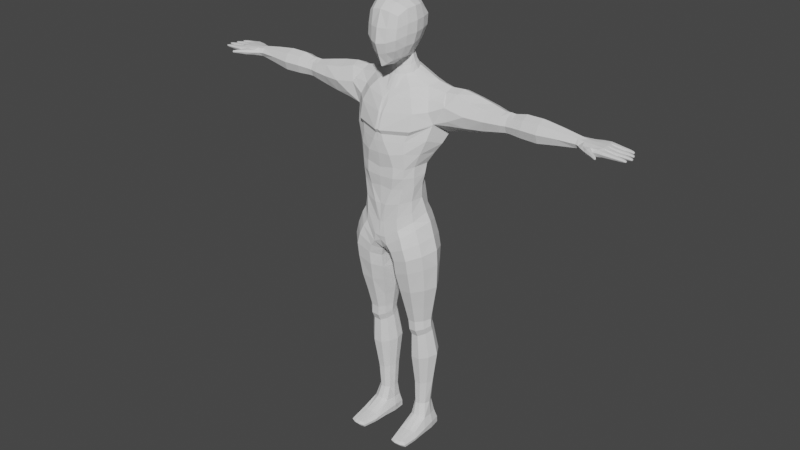 # Source: Human2.blend  (saved by Blender 3.1.7; exported with 4.5.12 LTS)
import bpy
from mathutils import Matrix  # noqa: F401  (used for matrix-valued properties, if any)

bpy.ops.wm.read_factory_settings(use_empty=True)
scene = bpy.context.scene
scene.name = 'Scene'

# ---- collections
col_collection = bpy.data.collections.new('Collection'); scene.collection.children.link(col_collection)

# ---- world
world_world = bpy.data.worlds.new('World'); scene.world = world_world
world_world.use_nodes = True; world_world.node_tree.nodes.clear()
_N = world_world.node_tree.nodes; _L = world_world.node_tree.links
n0 = _N.new('ShaderNodeOutputWorld'); n0.name = 'World Output'; n0.location = (300, 300)
n1 = _N.new('ShaderNodeBackground'); n1.name = 'Background'; n1.location = (10, 300)
n1.inputs[0].default_value = (0.05088, 0.05088, 0.05088, 1.0)
_L.new(n1.outputs[0], n0.inputs[0])
n0.is_active_output = True
world_world.color = (0.05088, 0.05088, 0.05088)
world_world.use_sun_shadow = False
world_world.sun_shadow_jitter_overblur = 0.0

# ---- meshes
me_cylinder = bpy.data.meshes.new('Cylinder')
me_cylinder.from_pydata([(0.0, 0.3306, 2.605), (0.0, 0.3882, 4.269), (0.1946, 0.3315, 2.675), (0.2216, 0.3913, 4.284), (0.3394, 0.1907, 2.76), (0.3955, 0.2798, 4.303), (0.4314, 0.001835, 2.817), (0.4003, 0.1574, 4.366), (0.3748, -0.1829, 2.76), (0.3531, 0.03497, 4.328), (0.2575, -0.3082, 2.67), (0.2128, -0.09276, 4.309), (0.0, -0.3235, 2.585), (0.0, -0.1637, 4.248), (0.0, 0.1975, 3.318), (0.0, 0.3295, 3.652), (0.0, 0.4077, 3.912), (0.0, 0.4188, 4.065), (0.2856, 0.437, 4.072), (0.2824, 0.4175, 3.91), (0.1985, 0.3067, 3.637), (0.1435, 0.1738, 3.299), (0.4521, 0.357, 4.096), (0.4969, 0.3202, 3.961), (0.3752, 0.2082, 3.665), (0.2774, 0.07645, 3.289), (0.5648, 0.1409, 3.843), (0.4574, 0.02791, 3.628), (0.3614, -0.05293, 3.265), (0.4521, -0.09369, 4.096), (0.5, -0.06603, 3.972), (0.4027, -0.1556, 3.638), (0.3402, -0.1662, 3.249), (0.3346, -0.2029, 4.081), (0.3324, -0.245, 3.896), (0.2784, -0.2712, 3.641), (0.2563, -0.2575, 3.239), (0.0, -0.299, 4.048), (0.0, -0.3618, 3.886), (0.0, -0.3438, 3.62), (0.0, -0.3112, 3.233), (0.0, 0.2422, 4.49), (0.07953, 0.2268, 4.485), (0.139, 0.1766, 4.471), (0.163, 0.1067, 4.451), (0.152, 0.03465, 4.43), (0.1061, -0.01804, 4.412), (0.0, -0.05607, 4.404), (0.0, 0.2051, 4.577), (0.05652, 0.1875, 4.568), (0.119, 0.1417, 4.551), (0.1394, 0.08485, 4.528), (0.1246, 0.031, 4.506), (0.06531, -0.01625, 4.487), (0.0, -0.03923, 4.478), (0.565, 0.16, 4.33), (0.5603, 0.2419, 4.289), (0.5603, 0.06583, 4.294), (0.6981, 0.2694, 4.296), (0.8742, 0.2806, 4.258), (0.7195, 0.1678, 4.338), (0.8861, 0.1629, 4.314), (0.7048, 0.06597, 4.309), (0.8742, 0.04866, 4.258), (0.414, -0.04094, 4.209), (0.6194, -0.03952, 4.172), (0.0, -0.2245, 4.179), (0.2761, -0.1551, 4.223), (0.8567, -0.04235, 4.132), (0.588, -0.0163, 4.216), (0.6153, 0.3405, 4.17), (0.0, 0.403, 4.176), (0.4137, 0.3385, 4.21), (0.2592, 0.424, 4.187), (0.8353, 0.3472, 4.137), (0.5639, 0.3123, 4.235), (1.066, -0.004378, 4.123), (1.08, 0.04691, 4.231), (1.044, 0.1455, 3.96), (1.051, 0.03644, 4.011), (1.05, 0.2588, 4.0), (1.086, 0.1603, 4.271), (1.079, 0.2693, 4.221), (1.064, 0.3101, 4.108), (1.308, 0.03592, 4.129), (1.309, 0.07105, 4.204), (1.307, 0.1383, 4.007), (1.308, 0.06378, 4.052), (1.304, 0.2302, 4.044), (1.309, 0.1486, 4.242), (1.305, 0.2374, 4.197), (1.306, 0.2672, 4.119), (2.096, 0.05279, 4.15), (2.101, 0.08533, 4.197), (2.088, 0.126, 4.078), (2.09, 0.07919, 4.101), (2.091, 0.1753, 4.095), (2.104, 0.1346, 4.213), (2.102, 0.1814, 4.19), (2.097, 0.2028, 4.14), (1.499, 0.01306, 4.145), (1.685, 0.003675, 4.147), (1.888, 0.03242, 4.151), (1.888, 0.06783, 4.221), (1.683, 0.0499, 4.238), (1.498, 0.05765, 4.234), (1.493, 0.04445, 4.05), (1.687, 0.03542, 4.05), (1.89, 0.05628, 4.078), (1.485, 0.2411, 4.221), (1.682, 0.2381, 4.224), (1.891, 0.2109, 4.209), (1.892, 0.2348, 4.135), (1.683, 0.2699, 4.127), (1.479, 0.2724, 4.127), (1.889, 0.1418, 4.245), (1.682, 0.147, 4.27), (1.492, 0.1521, 4.266), (1.485, 0.1334, 4.006), (1.687, 0.1265, 4.004), (1.892, 0.1254, 4.042), (1.893, 0.1994, 4.066), (1.685, 0.2236, 4.035), (1.48, 0.2279, 4.037), (0.08605, -0.3245, 2.542), (0.05148, -0.1504, 4.258), (0.1364, -0.3004, 3.211), (0.1395, -0.336, 3.619), (0.02799, -0.365, 3.879), (0.02595, -0.3055, 4.053), (0.04297, -0.04978, 4.406), (0.0402, -0.2247, 4.186), (0.02511, 0.3666, 2.588), (0.06068, 0.3996, 4.269), (0.04267, 0.2191, 3.305), (0.06685, 0.3347, 3.655), (0.04201, 0.425, 3.899), (0.04956, 0.4431, 4.064), (0.04297, 0.2376, 4.488), (0.05159, 0.426, 4.176), (0.03231, -0.2804, 2.474), (0.02638, 0.06622, 2.453), (0.0141, 0.3163, 2.521), (0.0, -0.2849, 2.477), (0.0, 0.06611, 2.44), (0.0, 0.2623, 2.523), (0.1726, 0.2519, 2.9), (0.2884, 0.1312, 2.965), (0.37, -0.02136, 2.995), (0.3179, -0.1736, 2.946), (0.2027, -0.2921, 2.884), (0.0, -0.3199, 2.804), (0.0, 0.3159, 2.781), (0.03638, -0.3152, 2.811), (0.04658, 0.3262, 2.817), (0.2841, 0.2578, 2.225), (0.4367, 0.1717, 2.279), (0.5347, 0.0003143, 2.314), (0.4702, -0.1617, 2.293), (0.3467, -0.2877, 2.257), (0.1775, -0.285, 2.2), (0.1318, 0.2552, 2.174), (0.08074, -0.1936, 2.162), (0.03359, -0.01356, 2.136), (0.05299, 0.1453, 2.143), (0.3434, -0.3133, 2.422), (0.4671, -0.1893, 2.47), (0.07219, -0.2196, 2.323), (0.1748, -0.3099, 2.365), (0.1068, 0.2987, 2.332), (0.04378, 0.1742, 2.31), (0.5273, -0.002256, 2.499), (0.2728, 0.2891, 2.386), (0.4331, 0.1867, 2.453), (0.02659, 0.006517, 2.304), (0.4292, -0.1902, 2.613), (0.1382, -0.319, 2.47), (0.02317, 0.2294, 2.411), (0.4828, 0.0004533, 2.652), (0.3948, 0.1967, 2.601), (0.3047, -0.3208, 2.55), (0.04206, -0.2381, 2.421), (0.0672, 0.3342, 2.437), (0.2315, 0.3147, 2.522), (0.01211, 0.021, 2.405), (0.1805, 0.3257, 2.755), (0.3092, 0.176, 2.86), (0.3865, -0.009387, 2.923), (0.3328, -0.1747, 2.838), (0.2133, -0.2953, 2.744), (0.0, -0.3332, 2.634), (0.06846, -0.3322, 2.642), (0.02515, 0.3643, 2.646), (0.0, 0.3561, 2.641), (0.0, 0.2524, 3.072), (0.1637, 0.2145, 3.101), (0.285, 0.1086, 3.104), (0.347, -0.04345, 3.1), (0.313, -0.1716, 3.081), (0.2189, -0.2768, 3.053), (0.0, -0.3141, 3.027), (0.067, -0.3209, 3.022), (0.05504, 0.2613, 3.073), (0.0, 0.2558, 3.508), (0.1597, 0.2306, 3.513), (0.3059, 0.1358, 3.533), (0.3867, -0.01268, 3.501), (0.3479, -0.1725, 3.49), (0.2781, -0.262, 3.463), (0.0, -0.3188, 3.446), (0.1689, -0.3121, 3.481), (0.05207, 0.2734, 3.523), (0.0, 0.3933, 3.819), (0.2567, 0.3992, 3.835), (0.478, 0.301, 3.902), (0.5533, 0.1238, 3.82), (0.4929, -0.07179, 3.95), (0.3034, -0.2312, 3.844), (0.0, -0.3397, 3.844), (0.03871, -0.3376, 3.834), (0.04337, 0.4105, 3.816), (0.1473, 0.197, 3.432), (0.2785, 0.09984, 3.423), (0.3816, -0.03905, 3.384), (0.3449, -0.1756, 3.364), (0.2658, -0.2657, 3.355), (0.0, -0.3235, 3.345), (0.1676, -0.3161, 3.351), (0.04068, 0.2417, 3.417), (0.0, 0.2215, 3.419), (0.2269, 0.3594, 3.741), (0.4364, 0.2664, 3.783), (0.5228, 0.06473, 3.73), (0.4602, -0.125, 3.794), (0.2687, -0.2591, 3.768), (0.0, -0.3435, 3.748), (0.06824, -0.3428, 3.755), (0.06214, 0.3779, 3.739), (0.0, 0.3624, 3.75), (0.2741, 0.2272, 0.3536), (0.3274, 0.1911, 0.3535), (0.3576, 0.1248, 0.3528), (0.341, 0.05768, 0.3549), (0.2935, 0.01272, 0.354), (0.2369, 0.01274, 0.3536), (0.2207, 0.2254, 0.3533), (0.1979, 0.05468, 0.354), (0.1764, 0.1195, 0.3516), (0.1831, 0.1833, 0.3525), (0.2842, 0.2427, 1.988), (0.2781, 0.2147, 1.745), (0.2762, 0.1899, 1.572), (0.2838, 0.1822, 1.502), (0.2845, 0.204, 1.447), (0.291, 0.2856, 1.088), (0.1999, 0.2846, 1.083), (0.2094, 0.2046, 1.442), (0.2065, 0.1821, 1.497), (0.197, 0.1887, 1.568), (0.179, 0.2128, 1.736), (0.1587, 0.2404, 1.969), (0.1069, -0.1459, 1.967), (0.1445, -0.0851, 1.734), (0.1695, -0.04828, 1.547), (0.1796, -0.04297, 1.437), (0.1832, -0.005664, 1.358), (0.1681, 0.01416, 1.038), (0.2304, -0.05743, 1.029), (0.2346, -0.06251, 1.34), (0.2324, -0.1032, 1.425), (0.2236, -0.1109, 1.546), (0.2123, -0.1634, 1.742), (0.2009, -0.2303, 1.975), (0.3446, -0.2326, 1.997), (0.3258, -0.1652, 1.756), (0.3143, -0.1129, 1.552), (0.3209, -0.1064, 1.432), (0.3205, -0.06636, 1.346), (0.3347, -0.05999, 1.034), (0.4164, 0.01931, 1.049), (0.3879, -0.005351, 1.373), (0.3903, -0.04047, 1.451), (0.3853, -0.04303, 1.558), (0.4146, -0.07748, 1.758), (0.4569, -0.1228, 2.015), (0.4254, 0.1676, 2.01), (0.3898, 0.1546, 1.755), (0.3654, 0.1418, 1.571), (0.3709, 0.1355, 1.495), (0.3691, 0.1594, 1.436), (0.3936, 0.2303, 1.083), (0.05241, 0.006215, 1.952), (0.09498, 0.02565, 1.729), (0.1299, 0.04004, 1.552), (0.1409, 0.04152, 1.456), (0.1458, 0.07374, 1.386), (0.1226, 0.1151, 1.052), (0.1357, 0.2155, 1.069), (0.1565, 0.1517, 1.417), (0.152, 0.125, 1.478), (0.1412, 0.128, 1.56), (0.1092, 0.1363, 1.73), (0.07037, 0.1446, 1.955), (0.5161, 0.01831, 2.024), (0.4614, 0.03531, 1.761), (0.4226, 0.04664, 1.566), (0.4268, 0.04442, 1.474), (0.4233, 0.0737, 1.406), (0.4595, 0.1215, 1.068), (0.2781, 0.2425, 0.6723), (0.1924, 0.05103, 0.6527), (0.3087, -0.0003467, 0.6494), (0.3498, 0.2041, 0.6693), (0.1606, 0.1218, 0.6591), (0.3958, 0.1278, 0.6623), (0.2145, 0.2414, 0.6715), (0.2359, 0.0009607, 0.6484), (0.3657, 0.05572, 0.655), (0.1697, 0.1925, 0.6662), (2.135, 0.03955, 4.149), (2.135, 0.2103, 4.148), (2.365, 0.01247, 4.108), (2.369, 0.01252, 4.182), (2.362, 0.2671, 4.115), (2.366, 0.2672, 4.179), (2.124, 0.1743, 4.104), (2.123, 0.1266, 4.093), (2.124, 0.07733, 4.106), (2.125, 0.08001, 4.195), (2.123, 0.135, 4.209), (2.126, 0.18, 4.189), (2.383, 0.06877, 4.106), (2.384, 0.1405, 4.107), (2.376, 0.2121, 4.107), (2.38, 0.2122, 4.183), (2.388, 0.1404, 4.186), (2.387, 0.0683, 4.186), (2.282, 0.2586, 4.122), (2.186, 0.2298, 4.128), (2.187, 0.23, 4.17), (2.283, 0.2589, 4.176), (2.197, 0.01338, 4.12), (2.29, 0.01099, 4.108), (2.291, 0.01118, 4.179), (2.199, 0.01343, 4.174), (2.182, 0.1894, 4.189), (2.277, 0.2065, 4.187), (2.178, 0.1372, 4.2), (2.275, 0.1399, 4.194), (2.183, 0.07318, 4.193), (2.279, 0.07093, 4.192), (2.275, 0.2025, 4.106), (2.184, 0.1872, 4.103), (2.272, 0.1359, 4.105), (2.182, 0.1312, 4.098), (2.277, 0.0676, 4.104), (2.185, 0.07138, 4.101), (2.657, 0.03211, 4.129), (2.657, 0.03214, 4.144), (2.657, 0.02031, 4.144), (2.657, 0.02028, 4.129), (2.615, 0.2516, 4.129), (2.616, 0.2517, 4.147), (2.616, 0.2402, 4.147), (2.615, 0.2401, 4.129), (2.654, 0.1813, 4.129), (2.654, 0.1813, 4.145), (2.654, 0.1692, 4.145), (2.654, 0.1691, 4.129), (2.679, 0.1084, 4.128), (2.68, 0.1085, 4.144), (2.68, 0.09568, 4.144), (2.679, 0.09565, 4.128), (2.44, 0.1256, 4.172), (2.523, 0.1193, 4.163), (2.602, 0.1156, 4.156), (2.601, 0.1156, 4.123), (2.521, 0.1192, 4.122), (2.439, 0.1256, 4.119), (2.439, 0.08133, 4.172), (2.522, 0.08653, 4.163), (2.602, 0.08936, 4.156), (2.438, 0.08137, 4.119), (2.521, 0.08645, 4.123), (2.601, 0.08929, 4.123), (2.432, 0.05335, 4.172), (2.507, 0.04396, 4.164), (2.581, 0.03865, 4.157), (2.58, 0.03863, 4.125), (2.506, 0.04395, 4.123), (2.43, 0.05341, 4.12), (2.421, 0.008809, 4.172), (2.502, 0.01065, 4.164), (2.579, 0.01267, 4.157), (2.42, 0.008723, 4.12), (2.501, 0.01064, 4.123), (2.578, 0.01265, 4.125), (2.415, 0.2702, 4.171), (2.486, 0.2642, 4.164), (2.555, 0.2602, 4.158), (2.554, 0.2601, 4.125), (2.485, 0.2641, 4.124), (2.413, 0.2701, 4.121), (2.421, 0.2301, 4.172), (2.489, 0.237, 4.164), (2.555, 0.2386, 4.158), (2.42, 0.2299, 4.12), (2.488, 0.2369, 4.124), (2.554, 0.2385, 4.125), (2.431, 0.1994, 4.171), (2.511, 0.1936, 4.163), (2.587, 0.1896, 4.157), (2.586, 0.1895, 4.124), (2.51, 0.1935, 4.123), (2.429, 0.1993, 4.119), (2.436, 0.1563, 4.172), (2.514, 0.1627, 4.163), (2.587, 0.165, 4.157), (2.435, 0.1563, 4.12), (2.512, 0.1626, 4.123), (2.586, 0.165, 4.124), (2.361, 0.2804, 4.15), (2.366, -0.0002267, 4.148), (2.395, 0.214, 4.147), (2.406, 0.1409, 4.148), (2.404, 0.06811, 4.148), (2.315, 0.000915, 4.145), (2.182, 0.001104, 4.15), (2.188, 0.2401, 4.153), (2.284, 0.2704, 4.153), (2.658, 0.03323, 4.137), (2.658, 0.01921, 4.137), (2.617, 0.2526, 4.138), (2.617, 0.239, 4.138), (2.655, 0.1824, 4.137), (2.655, 0.168, 4.137), (2.68, 0.1096, 4.136), (2.68, 0.09445, 4.136), (2.441, 0.07088, 4.146), (2.522, 0.07685, 4.143), (2.601, 0.08172, 4.14), (2.442, 0.1361, 4.145), (2.522, 0.1289, 4.143), (2.601, 0.1232, 4.14), (2.418, -0.00382, 4.147), (2.5, 0.000877, 4.144), (2.578, 0.005146, 4.141), (2.435, 0.06471, 4.146), (2.508, 0.05373, 4.143), (2.581, 0.04615, 4.141), (2.424, 0.2201, 4.146), (2.489, 0.2292, 4.144), (2.555, 0.2324, 4.142), (2.412, 0.2813, 4.147), (2.485, 0.2719, 4.144), (2.554, 0.2664, 4.141), (2.439, 0.1461, 4.146), (2.514, 0.1536, 4.143), (2.587, 0.1579, 4.141), (2.431, 0.2096, 4.146), (2.509, 0.2026, 4.143), (2.586, 0.1966, 4.14), (2.338, -0.07919, 4.168), (2.273, -0.04116, 4.176), (2.308, -0.01755, 4.119), (2.352, -0.05493, 4.129), (2.354, -0.05439, 4.167), (2.31, -0.01733, 4.174), (2.408, -0.1203, 4.137), (2.409, -0.1183, 4.158), (2.416, -0.108, 4.156), (2.416, -0.1101, 4.136), (2.271, -0.04133, 4.123), (2.337, -0.07972, 4.131), (2.418, -0.1093, 4.146), (2.41, -0.1214, 4.148), (2.264, -0.05021, 4.149), (2.333, -0.08703, 4.149), (2.319, -0.01042, 4.145), (2.358, -0.04739, 4.147), (2.637, 0.0405, 4.138), (2.636, 0.03535, 4.127), (2.636, 0.01667, 4.148), (2.637, 0.03538, 4.148), (2.636, 0.01151, 4.138), (2.636, 0.01663, 4.127), (2.599, 0.261, 4.139), (2.599, 0.2561, 4.127), (2.599, 0.2388, 4.151), (2.599, 0.2562, 4.151), (2.599, 0.2338, 4.139), (2.599, 0.2387, 4.127), (2.637, 0.19, 4.138), (2.636, 0.1849, 4.126), (2.637, 0.1665, 4.149), (2.637, 0.1849, 4.149), (2.636, 0.1615, 4.138), (2.636, 0.1665, 4.127), (2.66, 0.1174, 4.137), (2.659, 0.1119, 4.126), (2.66, 0.09236, 4.148), (2.66, 0.112, 4.148), (2.66, 0.08693, 4.137), (2.659, 0.09231, 4.126), (2.385, -0.1147, 4.149), (2.388, -0.1085, 4.161), (2.399, -0.09365, 4.134), (2.387, -0.1106, 4.136), (2.401, -0.09153, 4.159), (2.404, -0.08838, 4.146), (0.2167, -0.3938, 0.004313), (0.2281, -0.3932, 0.06519), (0.1506, 0.2334, 0.004313), (0.1763, 0.212, 0.178), (0.4031, -0.3805, 0.004313), (0.3877, -0.3798, 0.06519), (0.3832, 0.2464, 0.004313), (0.3467, 0.2262, 0.1781), (0.1456, 0.09217, 0.004313), (0.1573, -0.07381, 0.01822), (0.1797, -0.2301, 0.006658), (0.1986, -0.2079, 0.09861), (0.1907, -0.004014, 0.1853), (0.1708, 0.1117, 0.1811), (0.4156, -0.2133, 0.006658), (0.4176, -0.05521, 0.01822), (0.4055, 0.1101, 0.004313), (0.3747, 0.127, 0.1813), (0.3787, 0.00868, 0.1854), (0.3954, -0.193, 0.09863), (0.2157, -0.4103, 0.03474), (0.152, 0.2335, 0.07268), (0.3797, 0.2467, 0.07268), (0.405, -0.3967, 0.03474), (0.4111, 0.1124, 0.09039), (0.4225, -0.04301, 0.07591), (0.4248, -0.2106, 0.04653), (0.1703, -0.2287, 0.04653), (0.1519, -0.06205, 0.07591), (0.1393, 0.09367, 0.09039), (0.2167, 0.2688, 0.004313), (0.281, -0.4061, 0.06563), (0.2248, 0.1032, 0.004313), (0.2378, -0.06806, 0.01822), (0.2526, -0.2249, 0.006658), (0.2772, -0.4274, 0.03474), (0.2254, 0.2626, 0.178), (0.2744, -0.4061, 0.004313), (0.2494, -0.03455, 0.2021), (0.2643, -0.2138, 0.1069), (0.2171, 0.2877, 0.05598), (0.2937, 0.268, 0.178), (0.3466, -0.4009, 0.004313), (0.3185, -0.03004, 0.2022), (0.3308, -0.208, 0.1069), (0.3097, 0.2937, 0.05598), (0.3132, 0.275, 0.004313), (0.3375, -0.4009, 0.06563), (0.3259, 0.1105, 0.004313), (0.3373, -0.06094, 0.01822), (0.3428, -0.2185, 0.006658), (0.3468, -0.4224, 0.03474), (0.09675, -0.2133, 4.605), (0.1817, -0.2367, 5.08), (0.1446, 0.1375, 4.732), (0.1762, 0.1505, 5.135), (0.2035, 0.1966, 4.906), (0.1805, -0.275, 4.841), (0.0, 0.1935, 4.659), (0.0, 0.2087, 5.196), (0.0, -0.2809, 4.54), (0.0, -0.2939, 5.137), (0.0, -0.3745, 4.799), (0.0, 0.272, 4.919), (0.1721, -0.068, 4.657), (0.23, -0.02607, 5.153), (0.2578, -0.03827, 4.889), (0.0, -0.05622, 5.255), (0.0, -0.04945, 4.543), (0.08923, 0.1907, 5.179), (0.1641, 0.1652, 4.776), (0.1697, 0.07955, 4.722), (0.212, -0.1318, 5.141), (0.1553, -0.2524, 4.722), (0.04461, -0.2535, 4.567), (0.2109, 0.1998, 5.025), (0.1842, -0.2607, 4.954), (0.2287, -0.1577, 4.878), (0.1135, 0.2462, 4.912), (0.102, 0.1241, 4.631), (0.1068, -0.2797, 5.119), (0.09086, -0.3317, 4.808), (0.0, 0.2391, 4.784), (0.0, -0.3323, 4.678), (0.0, -0.1918, 5.219), (0.0, -0.1678, 4.529), (0.0, -0.3521, 4.96), (0.0, 0.2688, 5.045), (0.1426, -0.1536, 4.627), (0.2148, 0.07343, 5.153), (0.2385, 0.08935, 4.897), (0.0, 0.09112, 5.246), (0.1275, -0.05285, 5.231), (0.2297, -0.04964, 4.769), (0.04596, -0.02189, 4.567), (0.2609, -0.03331, 5.013), (0.1161, 0.2448, 5.04), (0.2351, -0.1494, 4.995), (0.07068, -0.1628, 4.555), (0.207, -0.1539, 4.758), (0.1013, 0.2117, 4.773), (0.07741, -0.301, 4.696), (0.119, -0.1837, 5.199), (0.09777, -0.317, 4.957), (0.1145, 0.07312, 5.219), (0.2122, 0.05705, 4.793), (0.1233, 0.07274, 4.613), (0.2463, 0.08981, 5.017), (0.0975, 0.02682, 4.595), (0.1846, 0.008599, 4.706), (0.05217, 0.1789, 4.65), (1.24, 0.2278, 4.201), (1.237, 0.2586, 4.116), (1.24, 0.0602, 4.209), (1.242, 0.1456, 4.239), (1.232, 0.1345, 4.003), (1.234, 0.05231, 4.042), (1.233, 0.2199, 4.034), (1.237, 0.02154, 4.127), (1.37, 0.0676, 4.211), (1.358, 0.2518, 4.121), (1.365, 0.1479, 4.239), (1.36, 0.2146, 4.044), (1.372, 0.03038, 4.135), (1.37, 0.05803, 4.054), (1.36, 0.2242, 4.201), (1.365, 0.1343, 4.016), (0.8608, 0.1437, 3.915), (0.8763, 0.003968, 3.998), (0.876, 0.2763, 3.991), (0.6814, 0.2952, 3.979), (0.6898, 0.1424, 3.895), (0.6699, -0.05284, 4.038), (0.6648, 0.3363, 4.063), (0.6773, -0.02826, 3.986)], [], [(8, 188, 189, 10), (188, 187, 148, 149), (6, 187, 188, 8), (187, 6, 4, 186), (148, 187, 186, 147), (147, 196, 197, 148), (196, 147, 146, 195), (195, 21, 25, 196), (21, 134, 228, 221), (202, 134, 21, 195), (7, 44, 45, 9), (630, 114, 123, 632), (102, 92, 93, 103), (102, 108, 95, 92), (102, 101, 107, 108), (104, 101, 102, 103), (624, 621, 82, 81), (623, 85, 89, 624), (77, 63, 68, 76), (623, 77, 76, 628), (629, 85, 84, 633), (104, 105, 100, 101), (117, 105, 104, 116), (631, 629, 105, 117), (635, 631, 117, 109), (630, 635, 109, 114), (621, 90, 91, 622), (59, 82, 83, 74), (81, 82, 59, 61), (63, 77, 81, 61), (61, 60, 62, 63), (59, 58, 60, 61), (74, 70, 58, 59), (22, 18, 73, 72), (23, 19, 18, 22), (70, 74, 643), (72, 75, 70, 22), (75, 72, 5, 56), (58, 70, 75, 56), (55, 60, 58, 56), (5, 7, 55, 56), (43, 44, 7, 5), (3, 42, 43, 5), (73, 3, 5, 72), (139, 133, 3, 73), (137, 139, 73, 18), (219, 236, 234, 217), (128, 34, 33, 129), (217, 34, 128, 219), (34, 217, 216, 30), (33, 34, 30, 29), (29, 65, 69, 64), (33, 29, 64, 67), (129, 33, 67, 131), (37, 129, 131, 66), (38, 128, 129, 37), (218, 219, 128, 38), (235, 236, 219, 218), (39, 127, 236, 235), (17, 71, 139, 137), (1, 133, 139, 71), (53, 130, 46), (52, 53, 46, 45), (51, 52, 45, 44), (50, 51, 44, 43), (42, 49, 50, 43), (138, 49, 42), (133, 138, 42, 3), (41, 138, 133, 1), (48, 49, 138, 41), (54, 47, 130, 53), (125, 130, 47, 13), (131, 125, 13, 66), (11, 125, 131, 67), (46, 130, 125, 11), (9, 45, 46, 11), (64, 9, 11, 67), (57, 9, 64, 69), (55, 7, 9, 57), (62, 60, 55, 57), (65, 62, 57, 69), (68, 63, 62, 65), (30, 642, 65, 29), (79, 638, 637, 78), (76, 68, 638, 79), (628, 76, 79, 626), (633, 84, 87, 634), (107, 101, 100, 106), (107, 106, 118, 119), (120, 108, 107, 119), (120, 119, 122, 121), (121, 112, 99, 96), (120, 121, 96, 94), (95, 108, 120, 94), (111, 98, 99, 112), (97, 98, 111, 115), (103, 93, 97, 115), (116, 104, 103, 115), (110, 116, 115, 111), (109, 117, 116, 110), (113, 114, 109, 110), (112, 113, 110, 111), (122, 113, 112, 121), (123, 114, 113, 122), (118, 123, 122, 119), (636, 632, 123, 118), (634, 636, 118, 106), (625, 86, 87, 626), (627, 625, 78, 80), (622, 91, 88, 627), (23, 643, 640), (26, 23, 640, 641), (215, 214, 23, 26), (216, 215, 26, 30), (233, 232, 215, 216), (234, 233, 216, 217), (35, 31, 233, 234), (127, 35, 234, 236), (210, 208, 35, 127), (209, 210, 127, 39), (226, 227, 210, 209), (136, 220, 212, 16), (137, 136, 16, 17), (19, 136, 137, 18), (213, 220, 136, 19), (214, 213, 19, 23), (231, 230, 213, 214), (232, 231, 214, 215), (27, 24, 231, 232), (31, 27, 232, 233), (207, 206, 27, 31), (208, 207, 31, 35), (225, 224, 207, 208), (227, 225, 208, 210), (126, 36, 225, 227), (40, 126, 227, 226), (200, 201, 126, 40), (237, 135, 15, 238), (220, 237, 238, 212), (230, 237, 220, 213), (20, 135, 237, 230), (24, 20, 230, 231), (205, 204, 20, 24), (206, 205, 24, 27), (223, 222, 205, 206), (224, 223, 206, 207), (32, 28, 223, 224), (36, 32, 224, 225), (199, 198, 32, 36), (201, 199, 36, 126), (153, 150, 199, 201), (151, 153, 201, 200), (190, 191, 153, 151), (194, 14, 134, 202), (14, 229, 228, 134), (211, 228, 229, 203), (135, 211, 203, 15), (204, 211, 135, 20), (221, 228, 211, 204), (222, 221, 204, 205), (25, 21, 221, 222), (28, 25, 222, 223), (197, 196, 25, 28), (198, 197, 28, 32), (149, 148, 197, 198), (150, 149, 198, 199), (189, 188, 149, 150), (191, 189, 150, 153), (124, 10, 189, 191), (12, 124, 191, 190), (154, 192, 193, 152), (202, 154, 152, 194), (146, 154, 202, 195), (185, 192, 154, 146), (186, 185, 146, 147), (4, 2, 185, 186), (179, 183, 2, 4), (6, 178, 179, 4), (8, 175, 178, 6), (180, 175, 8, 10), (166, 175, 180, 165), (178, 175, 166, 171), (173, 179, 178, 171), (156, 173, 171, 157), (157, 171, 166, 158), (158, 166, 165, 159), (159, 165, 168, 160), (160, 168, 167, 162), (162, 167, 174, 163), (163, 174, 170, 164), (169, 161, 164, 170), (155, 161, 169, 172), (173, 156, 155, 172), (183, 179, 173, 172), (169, 182, 183, 172), (182, 177, 142, 132), (170, 177, 182, 169), (184, 177, 170, 174), (141, 142, 177, 184), (181, 140, 141, 184), (124, 140, 181, 176), (143, 140, 124, 12), (144, 141, 140, 143), (142, 141, 144, 145), (132, 142, 145, 0), (192, 132, 0, 193), (2, 132, 192, 185), (132, 2, 183, 182), (10, 124, 176, 180), (180, 176, 168, 165), (168, 176, 181, 167), (167, 181, 184, 174), (315, 309, 239, 245), (316, 310, 246, 244), (317, 311, 243, 242), (309, 312, 240, 239), (310, 313, 247, 246), (318, 315, 245, 248), (312, 314, 241, 240), (313, 318, 248, 247), (311, 316, 244, 243), (314, 317, 242, 241), (157, 158, 284, 303), (303, 284, 283, 304), (304, 283, 282, 305), (305, 282, 281, 306), (306, 281, 280, 307), (307, 280, 279, 308), (159, 160, 272, 273), (273, 272, 271, 274), (274, 271, 270, 275), (275, 270, 269, 276), (276, 269, 268, 277), (277, 268, 267, 278), (163, 164, 302, 291), (291, 302, 301, 292), (292, 301, 300, 293), (293, 300, 299, 294), (294, 299, 298, 295), (295, 298, 297, 296), (156, 157, 303, 285), (285, 303, 304, 286), (286, 304, 305, 287), (287, 305, 306, 288), (288, 306, 307, 289), (289, 307, 308, 290), (164, 161, 260, 302), (302, 260, 259, 301), (301, 259, 258, 300), (300, 258, 257, 299), (299, 257, 256, 298), (298, 256, 255, 297), (162, 163, 291, 261), (261, 291, 292, 262), (262, 292, 293, 263), (263, 293, 294, 264), (264, 294, 295, 265), (265, 295, 296, 266), (155, 156, 285, 249), (249, 285, 286, 250), (250, 286, 287, 251), (251, 287, 288, 252), (252, 288, 289, 253), (253, 289, 290, 254), (158, 159, 273, 284), (284, 273, 274, 283), (283, 274, 275, 282), (282, 275, 276, 281), (281, 276, 277, 280), (280, 277, 278, 279), (160, 162, 261, 272), (272, 261, 262, 271), (271, 262, 263, 270), (270, 263, 264, 269), (269, 264, 265, 268), (268, 265, 266, 267), (161, 155, 249, 260), (260, 249, 250, 259), (259, 250, 251, 258), (258, 251, 252, 257), (257, 252, 253, 256), (256, 253, 254, 255), (308, 279, 317, 314), (278, 267, 316, 311), (296, 297, 318, 313), (290, 308, 314, 312), (297, 255, 315, 318), (266, 296, 313, 310), (254, 290, 312, 309), (279, 278, 311, 317), (267, 266, 310, 316), (255, 254, 309, 315), (429, 340, 324, 421), (427, 344, 319), (355, 331, 321, 342), (349, 328, 319, 344), (339, 320, 330, 345), (345, 330, 329, 347), (347, 329, 328, 349), (337, 323, 333, 351), (351, 333, 332, 353), (353, 332, 331, 355), (326, 354, 356, 327), (351, 353, 354, 352), (325, 352, 354, 326), (337, 351, 352, 338), (320, 338, 352, 325), (347, 349, 350, 348), (335, 348, 350, 336), (345, 347, 348, 346), (334, 346, 348, 335), (339, 345, 346, 340), (324, 340, 346, 334), (349, 344, 343, 350), (336, 350, 343, 322), (355, 342, 341, 356), (327, 356, 341, 319), (338, 428, 429, 337), (422, 322, 343, 426), (320, 339, 428), (430, 358, 359, 431), (449, 480, 481, 388), (393, 482, 483, 387), (446, 484, 482, 393), (388, 481, 485, 396), (432, 362, 363, 433), (455, 486, 487, 400), (405, 488, 489, 399), (452, 490, 488, 405), (400, 487, 491, 408), (434, 366, 367, 435), (461, 492, 493, 412), (417, 494, 495, 411), (458, 496, 494, 417), (412, 493, 497, 420), (436, 370, 371, 437), (443, 498, 499, 376), (381, 500, 501, 375), (440, 502, 500, 381), (376, 499, 503, 384), (332, 378, 382, 331), (378, 377, 383, 382), (377, 376, 384, 383), (425, 438, 379, 336), (438, 439, 380, 379), (439, 440, 381, 380), (336, 379, 373, 335), (379, 380, 374, 373), (380, 381, 375, 374), (424, 441, 378, 332), (441, 442, 377, 378), (442, 443, 376, 377), (331, 390, 394, 321), (390, 389, 395, 394), (389, 388, 396, 395), (422, 444, 391, 322), (444, 445, 392, 391), (445, 446, 393, 392), (322, 391, 385, 336), (391, 392, 386, 385), (392, 393, 387, 386), (425, 447, 390, 331), (447, 448, 389, 390), (448, 449, 388, 389), (323, 402, 406, 333), (402, 401, 407, 406), (401, 400, 408, 407), (423, 450, 403, 334), (450, 451, 404, 403), (451, 452, 405, 404), (334, 403, 397, 324), (403, 404, 398, 397), (404, 405, 399, 398), (421, 453, 402, 323), (453, 454, 401, 402), (454, 455, 400, 401), (333, 414, 418, 332), (414, 413, 419, 418), (413, 412, 420, 419), (424, 456, 415, 335), (456, 457, 416, 415), (457, 458, 417, 416), (335, 415, 409, 334), (415, 416, 410, 409), (416, 417, 411, 410), (423, 459, 414, 333), (459, 460, 413, 414), (460, 461, 412, 413), (410, 411, 461, 460), (409, 410, 460, 459), (334, 409, 459, 423), (419, 420, 458, 457), (418, 419, 457, 456), (332, 418, 456, 424), (398, 399, 455, 454), (397, 398, 454, 453), (324, 397, 453, 421), (407, 408, 452, 451), (406, 407, 451, 450), (333, 406, 450, 423), (386, 387, 449, 448), (385, 386, 448, 447), (336, 385, 447, 425), (395, 396, 446, 445), (394, 395, 445, 444), (321, 394, 444, 422), (374, 375, 443, 442), (373, 374, 442, 441), (335, 373, 441, 424), (383, 384, 440, 439), (382, 383, 439, 438), (331, 382, 438, 425), (384, 503, 502, 440), (375, 501, 498, 443), (369, 436, 437, 372), (420, 497, 496, 458), (411, 495, 492, 461), (365, 434, 435, 368), (408, 491, 490, 452), (399, 489, 486, 455), (361, 432, 433, 364), (396, 485, 484, 446), (387, 483, 480, 449), (357, 430, 431, 360), (339, 340, 429, 428), (320, 428, 338), (321, 422, 426, 342), (341, 427, 319), (337, 429, 421, 323), (464, 465, 473, 472), (476, 477, 462, 463), (462, 505, 508, 466), (479, 509, 506, 465), (465, 506, 507, 473), (477, 504, 505, 462), (474, 470, 469, 475), (353, 355, 356, 354), (463, 462, 466, 467), (478, 479, 465, 464), (467, 466, 479, 478), (472, 473, 477, 476), (473, 507, 504, 477), (466, 508, 509, 479), (471, 474, 475, 468), (472, 476, 427, 341), (476, 463, 344, 427), (463, 467, 343, 344), (467, 478, 426, 343), (478, 464, 342, 426), (464, 472, 341, 342), (430, 357, 481, 480), (359, 358, 483, 482), (431, 359, 482, 484), (357, 360, 485, 481), (432, 361, 487, 486), (363, 362, 489, 488), (433, 363, 488, 490), (361, 364, 491, 487), (434, 365, 493, 492), (367, 366, 495, 494), (435, 367, 494, 496), (365, 368, 497, 493), (436, 369, 499, 498), (371, 370, 501, 500), (437, 371, 500, 502), (369, 372, 503, 499), (358, 430, 480, 483), (360, 431, 484, 485), (362, 432, 486, 489), (364, 433, 490, 491), (366, 434, 492, 495), (368, 435, 496, 497), (370, 436, 498, 501), (372, 437, 502, 503), (475, 469, 505, 504), (471, 468, 507, 506), (469, 470, 508, 505), (474, 471, 506, 509), (470, 474, 509, 508), (468, 475, 504, 507), (328, 329, 97, 93), (329, 330, 98, 97), (330, 320, 99, 98), (320, 325, 96, 99), (325, 326, 94, 96), (326, 327, 95, 94), (327, 319, 92, 95), (319, 328, 93, 92), (539, 523, 513, 531), (555, 551, 517, 532), (536, 529, 515, 533), (545, 541, 511, 530), (560, 524, 514, 552), (549, 521, 511, 541), (548, 522, 521, 549), (556, 516, 526, 558), (558, 526, 525, 559), (559, 525, 524, 560), (532, 517, 527, 534), (534, 527, 528, 535), (535, 528, 529, 536), (530, 511, 521, 537), (537, 521, 522, 538), (538, 522, 523, 539), (519, 538, 539, 518), (520, 537, 538, 519), (510, 530, 537, 520), (525, 535, 536, 524), (526, 534, 535, 525), (516, 532, 534, 526), (547, 545, 530, 510), (524, 536, 533, 514), (556, 555, 532, 516), (518, 539, 531, 512), (546, 551, 555, 550), (559, 560, 544, 543), (558, 559, 543, 542), (556, 558, 542, 540), (548, 549, 554, 553), (549, 541, 557, 554), (560, 552, 547, 544), (557, 541, 545, 561), (531, 513, 546, 550), (520, 544, 547, 510), (512, 540, 542, 518), (518, 542, 543, 519), (519, 543, 544, 520), (512, 531, 550, 540), (533, 515, 557, 561), (529, 554, 557, 515), (528, 553, 554, 529), (514, 533, 561, 552), (561, 545, 547, 552), (550, 555, 556, 540), (546, 513, 248, 245), (513, 523, 247, 248), (523, 522, 246, 247), (522, 548, 244, 246), (548, 553, 243, 244), (553, 528, 242, 243), (528, 527, 241, 242), (527, 517, 240, 241), (517, 551, 239, 240), (551, 546, 245, 239), (573, 597, 606, 588), (597, 569, 579, 606), (606, 579, 565, 585), (588, 606, 585, 566), (576, 605, 607, 587), (605, 575, 582, 607), (607, 582, 563, 586), (587, 607, 586, 567), (578, 604, 608, 595), (604, 574, 598, 608), (608, 598, 562, 584), (595, 608, 584, 570), (574, 603, 609, 598), (603, 576, 587, 609), (609, 587, 567, 583), (598, 609, 583, 562), (568, 592, 610, 620), (592, 573, 588, 610), (610, 588, 566, 580), (589, 610, 580, 564), (562, 583, 611, 584), (583, 567, 591, 611), (611, 591, 572, 593), (584, 611, 593, 570), (575, 602, 612, 582), (602, 577, 594, 612), (612, 594, 571, 590), (582, 612, 590, 563), (567, 586, 613, 591), (586, 563, 590, 613), (613, 590, 571, 596), (591, 613, 596, 572), (565, 579, 614, 599), (579, 569, 601, 614), (614, 601, 577, 602), (599, 614, 602, 575), (564, 580, 615, 581), (580, 566, 600, 615), (615, 600, 576, 603), (581, 615, 619), (589, 564, 581, 616), (616, 581, 619, 618), (566, 585, 617, 600), (585, 565, 599, 617), (617, 599, 575, 605), (600, 617, 605, 576), (568, 620, 49, 48), (619, 615, 603, 574), (618, 619, 574, 604), (620, 610, 589), (620, 589, 50, 49), (589, 616, 51, 50), (616, 618, 52, 51), (618, 604, 53, 52), (604, 578, 54, 53), (83, 622, 627, 80), (88, 86, 625, 627), (78, 625, 626, 79), (84, 628, 626, 87), (82, 621, 622, 83), (85, 623, 628, 84), (77, 623, 624, 81), (89, 90, 621, 624), (87, 86, 636, 634), (86, 88, 632, 636), (100, 633, 634, 106), (91, 90, 635, 630), (90, 89, 631, 635), (89, 85, 629, 631), (105, 629, 633, 100), (91, 630, 632, 88), (639, 74, 83, 80), (637, 638, 644, 641), (637, 639, 80, 78), (638, 68, 642, 644), (65, 642, 68), (643, 23, 22, 70), (640, 643, 74, 639), (641, 644, 30, 26), (641, 640, 639, 637), (644, 642, 30)])
_uv = me_cylinder.uv_layers.new(name='UVMap')
_uv.uv.foreach_set('vector', [0.0, 0.0, 0.0, 0.0, 0.0, 0.0, 0.0, 0.0, 0.0, 0.0, 0.0, 0.0, 0.0, 0.0, 0.0, 0.0, 0.0, 0.0, 0.0, 0.0, 0.0, 0.0, 0.0, 0.0, 0.0, 0.0, 0.0, 0.0, 0.0, 0.0, 0.0, 0.0, 0.0, 0.0, 0.0, 0.0, 0.0, 0.0, 0.0, 0.0, 0.0, 0.0, 0.0, 0.0, 0.0, 0.0, 0.0, 0.0, 0.0, 0.0, 0.0, 0.0, 0.0, 0.0, 0.0, 0.0, 0.0, 0.0, 0.0, 0.0, 0.0, 0.0, 0.0, 0.0, 0.0, 0.0, 0.0, 0.0, 0.0, 0.0, 0.0, 0.0, 0.0, 0.0, 0.0, 0.0, 0.0, 0.0, 0.0, 0.0, 0.0, 0.0, 0.0, 0.0, 0.0, 0.0, 0.0, 0.0, 0.0, 0.0, 0.0, 0.0, 0.0, 0.0, 0.0, 0.0, 0.0, 0.0, 0.0, 0.0, 0.0, 0.0, 0.0, 0.0, 0.0, 0.0, 0.0, 0.0, 0.0, 0.0, 0.0, 0.0, 0.0, 0.0, 0.0, 0.0, 0.0, 0.0, 0.0, 0.0, 0.0, 0.0, 0.0, 0.0, 0.0, 0.0, 0.0, 0.0, 0.0, 0.0, 0.0, 0.0, 0.0, 0.0, 0.0, 0.0, 0.0, 0.0, 0.0, 0.0, 0.0, 0.0, 0.0, 0.0, 0.0, 0.0, 0.0, 0.0, 0.0, 0.0, 0.0, 0.0, 0.0, 0.0, 0.0, 0.0, 0.0, 0.0, 0.0, 0.0, 0.0, 0.0, 0.0, 0.0, 0.0, 0.0, 0.0, 0.0, 0.0, 0.0, 0.0, 0.0, 0.0, 0.0, 0.0, 0.0, 0.0, 0.0, 0.0, 0.0, 0.0, 0.0, 0.0, 0.0, 0.0, 0.0, 0.0, 0.0, 0.0, 0.0, 0.0, 0.0, 0.0, 0.0, 0.0, 0.0, 0.0, 0.0, 0.0, 0.0, 0.0, 0.0, 0.0, 0.0, 0.0, 0.0, 0.0, 0.0, 0.0, 0.0, 0.0, 0.0, 0.0, 0.0, 0.0, 0.0, 0.0, 0.0, 0.0, 0.0, 0.0, 0.0, 0.0, 0.0, 0.0, 0.0, 0.0, 0.0, 0.0, 0.0, 0.0, 0.0, 0.0, 0.0, 0.0, 0.0, 0.0, 0.0, 0.0, 0.0, 0.0, 0.0, 0.0, 0.0, 0.0, 0.0, 0.0, 0.0, 0.0, 0.0, 0.0, 0.0, 0.0, 0.0, 0.0, 0.0, 0.0, 0.0, 0.0, 0.0, 0.0, 0.0, 0.0, 0.0, 0.0, 0.0, 0.0, 0.0, 0.0, 0.0, 0.0, 0.0, 0.0, 0.0, 0.0, 0.0, 0.0, 0.0, 0.0, 0.0, 0.0, 0.0, 0.0, 0.0, 0.0, 0.0, 0.0, 0.0, 0.0, 0.0, 0.0, 0.0, 0.0, 0.0, 0.0, 0.0, 0.0, 0.0, 0.0, 0.0, 0.0, 0.0, 0.0, 0.0, 0.0, 0.0, 0.0, 0.0, 0.0, 0.0, 0.0, 0.0, 0.0, 0.0, 0.0, 0.0, 0.0, 0.0, 0.0, 0.0, 0.0, 0.0, 0.0, 0.0, 0.0, 0.0, 0.0, 0.0, 0.0, 0.0, 0.0, 0.0, 0.0, 0.0, 0.0, 0.0, 0.0, 0.0, 0.0, 0.0, 0.0, 0.0, 0.0, 0.0, 0.0, 0.0, 0.0, 0.0, 0.0, 0.0, 0.0, 0.0, 0.0, 0.0, 0.0, 0.0, 0.0, 0.0, 0.0, 0.0, 0.0, 0.0, 0.0, 0.0, 0.0, 0.0, 0.0, 0.0, 0.0, 0.0, 0.0, 0.0, 0.0, 0.0, 0.0, 0.0, 0.0, 0.0, 0.0, 0.0, 0.0, 0.0, 0.0, 0.0, 0.0, 0.0, 0.0, 0.0, 0.0, 0.0, 0.0, 0.0, 0.0, 0.0, 0.0, 0.0, 0.0, 0.0, 0.0, 0.0, 0.0, 0.0, 0.0, 0.0, 0.0, 0.0, 0.0, 0.0, 0.0, 0.0, 0.0, 0.0, 0.0, 0.0, 0.0, 0.0, 0.0, 0.0, 0.0, 0.0, 0.0, 0.0, 0.0, 0.0, 0.0, 0.0, 0.0, 0.0, 0.0, 0.0, 0.0, 0.0, 0.0, 0.0, 0.0, 0.0, 0.0, 0.0, 0.0, 0.0, 0.0, 0.0, 0.0, 0.0, 0.0, 0.0, 0.0, 0.0, 0.0, 0.0, 0.0, 0.0, 0.0, 0.0, 0.0, 0.0, 0.0, 0.0, 0.0, 0.0, 0.0, 0.0, 0.0, 0.0, 0.0, 0.0, 0.0, 0.0, 0.0, 0.0, 0.0, 0.0, 0.0, 0.0, 0.0, 0.0, 0.0, 0.0, 0.0, 0.0, 0.0, 0.0, 0.0, 0.0, 0.0, 0.0, 0.0, 0.0, 0.0, 0.0, 0.0, 0.0, 0.0, 0.0, 0.0, 0.0, 0.0, 0.0, 0.0, 0.0, 0.0, 0.0, 0.0, 0.0, 0.0, 0.0, 0.0, 0.0, 0.0, 0.0, 0.0, 0.0, 0.0, 0.0, 0.0, 0.0, 0.0, 0.0, 0.0, 0.0, 0.0, 0.0, 0.0, 0.0, 0.0, 0.0, 0.0, 0.0, 0.0, 0.0, 0.0, 0.0, 0.0, 0.0, 0.0, 0.0, 0.0, 0.0, 0.0, 0.0, 0.0, 0.0, 0.0, 0.0, 0.0, 0.0, 0.0, 0.0, 0.0, 0.0, 0.0, 0.0, 0.0, 0.0, 0.0, 0.0, 0.0, 0.0, 0.0, 0.0, 0.0, 0.0, 0.0, 0.0, 0.0, 0.0, 0.0, 0.0, 0.0, 0.0, 0.0, 0.0, 0.0, 0.0, 0.0, 0.0, 0.0, 0.0, 0.0, 0.0, 0.0, 0.0, 0.0, 0.0, 0.0, 0.0, 0.0, 0.0, 0.0, 0.0, 0.0, 0.0, 0.0, 0.0, 0.0, 0.0, 0.0, 0.0, 0.0, 0.0, 0.0, 0.0, 0.0, 0.0, 0.0, 0.0, 0.0, 0.0, 0.0, 0.0, 0.0, 0.0, 0.0, 0.0, 0.0, 0.0, 0.0, 0.0, 0.0, 0.0, 0.0, 0.0, 0.0, 0.0, 0.0, 0.0, 0.0, 0.0, 0.0, 0.0, 0.0, 0.0, 0.0, 0.0, 0.0, 0.0, 0.0, 0.0, 0.0, 0.0, 0.0, 0.0, 0.0, 0.0, 0.0, 0.0, 0.0, 0.0, 0.0, 0.0, 0.0, 0.0, 0.0, 0.0, 0.0, 0.0, 0.0, 0.0, 0.0, 0.0, 0.0, 0.0, 0.0, 0.0, 0.0, 0.0, 0.0, 0.0, 0.0, 0.0, 0.0, 0.0, 0.0, 0.0, 0.0, 0.0, 0.0, 0.0, 0.0, 0.0, 0.0, 0.0, 0.0, 0.0, 0.0, 0.0, 0.0, 0.0, 0.0, 0.0, 0.0, 0.0, 0.0, 0.0, 0.0, 0.0, 0.0, 0.0, 0.0, 0.0, 0.0, 0.0, 0.0, 0.0, 0.0, 0.0, 0.0, 0.0, 0.0, 0.0, 0.0, 0.0, 0.0, 0.0, 0.0, 0.0, 0.0, 0.0, 0.0, 0.0, 0.0, 0.0, 0.0, 0.0, 0.0, 0.0, 0.0, 0.0, 0.0, 0.0, 0.0, 0.0, 0.0, 0.0, 0.0, 0.0, 0.0, 0.0, 0.0, 0.0, 0.0, 0.0, 0.0, 0.0, 0.0, 0.0, 0.0, 0.0, 0.0, 0.0, 0.0, 0.0, 0.0, 0.0, 0.0, 0.0, 0.0, 0.0, 0.0, 0.0, 0.0, 0.0, 0.0, 0.0, 0.0, 0.0, 0.0, 0.0, 0.0, 0.0, 0.0, 0.0, 0.0, 0.0, 0.0, 0.0, 0.0, 0.0, 0.0, 0.0, 0.0, 0.0, 0.0, 0.0, 0.0, 0.0, 0.0, 0.0, 0.0, 0.0, 0.0, 0.0, 0.0, 0.0, 0.0, 0.0, 0.0, 0.0, 0.0, 0.0, 0.0, 0.0, 0.0, 0.0, 0.0, 0.0, 0.0, 0.0, 0.0, 0.0, 0.0, 0.0, 0.0, 0.0, 0.0, 0.0, 0.0, 0.0, 0.0, 0.0, 0.0, 0.0, 0.0, 0.0, 0.0, 0.0, 0.0, 0.0, 0.0, 0.0, 0.0, 0.0, 0.0, 0.0, 0.0, 0.0, 0.0, 0.0, 0.0, 0.0, 0.0, 0.0, 0.0, 0.0, 0.0, 0.0, 0.0, 0.0, 0.0, 0.0, 0.0, 0.0, 0.0, 0.0, 0.0, 0.0, 0.0, 0.0, 0.0, 0.0, 0.0, 0.0, 0.0, 0.0, 0.0, 0.0, 0.0, 0.0, 0.0, 0.0, 0.0, 0.0, 0.0, 0.0, 0.0, 0.0, 0.0, 0.0, 0.0, 0.0, 0.0, 0.0, 0.0, 0.0, 0.0, 0.0, 0.0, 0.0, 0.0, 0.0, 0.0, 0.0, 0.0, 0.0, 0.0, 0.0, 0.0, 0.0, 0.0, 0.0, 0.0, 0.0, 0.0, 0.0, 0.0, 0.0, 0.0, 0.0, 0.0, 0.0, 0.0, 0.0, 0.0, 0.0, 0.0, 0.0, 0.0, 0.0, 0.0, 0.0, 0.0, 0.0, 0.0, 0.0, 0.0, 0.0, 0.0, 0.0, 0.0, 0.0, 0.0, 0.0, 0.0, 0.0, 0.0, 0.0, 0.0, 0.0, 0.0, 0.0, 0.0, 0.0, 0.0, 0.0, 0.0, 0.0, 0.0, 0.0, 0.0, 0.0, 0.0, 0.0, 0.0, 0.0, 0.0, 0.0, 0.0, 0.0, 0.0, 0.0, 0.0, 0.0, 0.0, 0.0, 0.0, 0.0, 0.0, 0.0, 0.0, 0.0, 0.0, 0.0, 0.0, 0.0, 0.0, 0.0, 0.0, 0.0, 0.0, 0.0, 0.0, 0.0, 0.0, 0.0, 0.0, 0.0, 0.0, 0.0, 0.0, 0.0, 0.0, 0.0, 0.0, 0.0, 0.0, 0.0, 0.0, 0.0, 0.0, 0.0, 0.0, 0.0, 0.0, 0.0, 0.0, 0.0, 0.0, 0.0, 0.0, 0.0, 0.0, 0.0, 0.0, 0.0, 0.0, 0.0, 0.0, 0.0, 0.0, 0.0, 0.0, 0.0, 0.0, 0.0, 0.0, 0.0, 0.0, 0.0, 0.0, 0.0, 0.0, 0.0, 0.0, 0.0, 0.0, 0.0, 0.0, 0.0, 0.0, 0.0, 0.0, 0.0, 0.0, 0.0, 0.0, 0.0, 0.0, 0.0, 0.0, 0.0, 0.0, 0.0, 0.0, 0.0, 0.0, 0.0, 0.0, 0.0, 0.0, 0.0, 0.0, 0.0, 0.0, 0.0, 0.0, 0.0, 0.0, 0.0, 0.0, 0.0, 0.0, 0.0, 0.0, 0.0, 0.0, 0.0, 0.0, 0.0, 0.0, 0.0, 0.0, 0.0, 0.0, 0.0, 0.0, 0.0, 0.0, 0.0, 0.0, 0.0, 0.0, 0.0, 0.0, 0.0, 0.0, 0.0, 0.0, 0.0, 0.0, 0.0, 0.0, 0.0, 0.0, 0.0, 0.0, 0.0, 0.0, 0.0, 0.0, 0.0, 0.0, 0.0, 0.0, 0.0, 0.0, 0.0, 0.0, 0.0, 0.0, 0.0, 0.0, 0.0, 0.0, 0.0, 0.0, 0.0, 0.0, 0.0, 0.0, 0.0, 0.0, 0.0, 0.0, 0.0, 0.0, 0.0, 0.0, 0.0, 0.0, 0.0, 0.0, 0.0, 0.0, 0.0, 0.0, 0.0, 0.0, 0.0, 0.0, 0.0, 0.0, 0.0, 0.0, 0.0, 0.0, 0.0, 0.0, 0.0, 0.0, 0.0, 0.0, 0.0, 0.0, 0.0, 0.0, 0.0, 0.0, 0.0, 0.0, 0.0, 0.0, 0.0, 0.0, 0.0, 0.0, 0.0, 0.0, 0.0, 0.0, 0.0, 0.0, 0.0, 0.0, 0.0, 0.0, 0.0, 0.0, 0.0, 0.0, 0.0, 0.0, 0.0, 0.0, 0.0, 0.0, 0.0, 0.0, 0.0, 0.0, 0.0, 0.0, 0.0, 0.0, 0.0, 0.0, 0.0, 0.0, 0.0, 0.0, 0.0, 0.0, 0.0, 0.0, 0.0, 0.0, 0.0, 0.0, 0.0, 0.0, 0.0, 0.0, 0.0, 0.0, 0.0, 0.0, 0.0, 0.0, 0.0, 0.0, 0.0, 0.0, 0.0, 0.0, 0.0, 0.0, 0.0, 0.0, 0.0, 0.0, 0.0, 0.0, 0.0, 0.0, 0.0, 0.0, 0.0, 0.0, 0.0, 0.0, 0.0, 0.0, 0.0, 0.0, 0.0, 0.0, 0.0, 0.0, 0.0, 0.0, 0.0, 0.0, 0.0, 0.0, 0.0, 0.0, 0.0, 0.0, 0.0, 0.0, 0.0, 0.0, 0.0, 0.0, 0.0, 0.0, 0.0, 0.0, 0.0, 0.0, 0.0, 0.0, 0.0, 0.0, 0.0, 0.0, 0.0, 0.0, 0.0, 0.0, 0.0, 0.0, 0.0, 0.0, 0.0, 0.0, 0.0, 0.0, 0.0, 0.0, 0.0, 0.0, 0.0, 0.0, 0.0, 0.0, 0.0, 0.0, 0.0, 0.0, 0.0, 0.0, 0.0, 0.0, 0.0, 0.0, 0.0, 0.0, 0.0, 0.0, 0.0, 0.0, 0.0, 0.0, 0.0, 0.0, 0.0, 0.0, 0.0, 0.0, 0.0, 0.0, 0.0, 0.0, 0.0, 0.0, 0.0, 0.0, 0.0, 0.0, 0.0, 0.0, 0.0, 0.0, 0.0, 0.0, 0.0, 0.0, 0.0, 0.0, 0.0, 0.0, 0.0, 0.0, 0.0, 0.0, 0.0, 0.0, 0.0, 0.0, 0.0, 0.0, 0.0, 0.0, 0.0, 0.0, 0.0, 0.0, 0.0, 0.0, 0.0, 0.0, 0.0, 0.0, 0.0, 0.0, 0.0, 0.0, 0.0, 0.0, 0.0, 0.0, 0.0, 0.0, 0.0, 0.0, 0.0, 0.0, 0.0, 0.0, 0.0, 0.0, 0.0, 0.0, 0.0, 0.0, 0.0, 0.0, 0.0, 0.0, 0.0, 0.0, 0.0, 0.0, 0.0, 0.0, 0.0, 0.0, 0.0, 0.0, 0.0, 0.0, 0.0, 0.0, 0.0, 0.0, 0.0, 0.0, 0.0, 0.0, 0.0, 0.0, 0.0, 0.0, 0.0, 0.0, 0.0, 0.0, 0.0, 0.0, 0.0, 0.0, 0.0, 0.0, 0.0, 0.0, 0.0, 0.0, 0.0, 0.0, 0.0, 0.0, 0.0, 0.0, 0.0, 0.0, 0.0, 0.0, 0.0, 0.0, 0.0, 0.0, 0.0, 0.0, 0.0, 0.0, 0.0, 0.0, 0.0, 0.0, 0.0, 0.0, 0.0, 0.0, 0.0, 0.0, 0.0, 0.0, 0.0, 0.0, 0.0, 0.0, 0.0, 0.0, 0.0, 0.0, 0.0, 0.0, 0.0, 0.0, 0.0, 0.0, 0.0, 0.0, 0.0, 0.0, 0.0, 0.0, 0.0, 0.0, 0.0, 0.0, 0.0, 0.0, 0.0, 0.0, 0.0, 0.0, 0.0, 0.0, 0.0, 0.0, 0.0, 0.0, 0.0, 0.0, 0.0, 0.0, 0.0, 0.0, 0.0, 0.0, 0.0, 0.0, 0.0, 0.0, 0.0, 0.0, 0.0, 0.0, 0.0, 0.0, 0.0, 0.0, 0.0, 0.0, 0.0, 0.0, 0.0, 0.0, 0.0, 0.0, 0.0, 0.0, 0.0, 0.0, 0.0, 0.0, 0.0, 0.0, 0.0, 0.0, 0.0, 0.0, 0.0, 0.0, 0.0, 0.0, 0.0, 0.0, 0.0, 0.0, 0.0, 0.0, 0.0, 0.0, 0.0, 0.0, 0.0, 0.0, 0.0, 0.0, 0.0, 0.0, 0.0, 0.0, 0.0, 0.0, 0.0, 0.0, 0.0, 0.0, 0.0, 0.0, 0.0, 0.0, 0.0, 0.0, 0.0, 0.0, 0.0, 0.0, 0.0, 0.0, 0.0, 0.0, 0.0, 0.0, 0.0, 0.0, 0.0, 0.0, 0.0, 0.0, 0.0, 0.0, 0.0, 0.0, 0.0, 0.0, 0.0, 0.0, 0.0, 0.0, 0.0, 0.0, 0.0, 0.0, 0.0, 0.0, 0.0, 0.0, 0.0, 0.0, 0.0, 0.0, 0.0, 0.0, 0.0, 0.0, 0.0, 0.0, 0.0, 0.0, 0.0, 0.0, 0.0, 0.0, 0.0, 0.0, 0.0, 0.0, 0.0, 0.0, 0.0, 0.0, 0.0, 0.0, 0.0, 0.0, 0.0, 0.0, 0.0, 0.0, 0.0, 0.0, 0.0, 0.0, 0.0, 0.0, 0.0, 0.0, 0.0, 0.0, 0.0, 0.0, 0.0, 0.0, 0.0, 0.0, 0.0, 0.0, 0.0, 0.0, 0.0, 0.0, 0.0, 0.0, 0.0, 0.0, 0.0, 0.0, 0.0, 0.0, 0.0, 0.0, 0.0, 0.0, 0.0, 0.0, 0.0, 0.0, 0.0, 0.0, 0.0, 0.0, 0.0, 0.0, 0.0, 0.0, 0.0, 0.0, 0.0, 0.0, 0.0, 0.0, 0.0, 0.0, 0.0, 0.0, 0.0, 0.0, 0.0, 0.0, 0.0, 0.0, 0.0, 0.0, 0.0, 0.0, 0.0, 0.0, 0.0, 0.0, 0.0, 0.0, 0.0, 0.0, 0.0, 0.0, 0.0, 0.0, 0.0, 0.0, 0.0, 0.0, 0.0, 0.0, 0.0, 0.0, 0.0, 0.0, 0.0, 0.0, 0.0, 0.0, 0.0, 0.0, 0.0, 0.0, 0.0, 0.0, 0.0, 0.0, 0.0, 0.0, 0.0, 0.0, 0.0, 0.0, 0.0, 0.0, 0.0, 0.0, 0.0, 0.0, 0.0, 0.0, 0.0, 0.0, 0.0, 0.0, 0.0, 0.0, 0.0, 0.0, 0.0, 0.0, 0.0, 0.0, 0.0, 0.0, 0.0, 0.0, 0.0, 0.0, 0.0, 0.0, 0.0, 0.0, 0.0, 0.0, 0.0, 0.0, 0.0, 0.0, 0.0, 0.0, 0.0, 0.0, 0.0, 0.0, 0.0, 0.0, 0.0, 0.0, 0.0, 0.0, 0.0, 0.0, 0.0, 0.0, 0.0, 0.0, 0.0, 0.0, 0.0, 0.0, 0.0, 0.0, 0.0, 0.0, 0.0, 0.0, 0.0, 0.0, 0.0, 0.0, 0.0, 0.0, 0.0, 0.0, 0.0, 0.0, 0.0, 0.0, 0.0, 0.0, 0.0, 0.0, 0.0, 0.0, 0.0, 0.0, 0.0, 0.0, 0.0, 0.0, 0.0, 0.0, 0.0, 0.0, 0.0, 0.0, 0.0, 0.0, 0.0, 0.0, 0.0, 0.0, 0.0, 0.0, 0.0, 0.0, 0.0, 0.0, 0.0, 0.0, 0.0, 0.0, 0.0, 0.0, 0.0, 0.0, 0.0, 0.0, 0.0, 0.0, 0.0, 0.0, 0.0, 0.0, 0.0, 0.0, 0.0, 0.0, 0.0, 0.0, 0.0, 0.0, 0.0, 0.0, 0.0, 0.0, 0.0, 0.0, 0.0, 0.0, 0.0, 0.0, 0.0, 0.0, 0.0, 0.0, 0.0, 0.0, 0.0, 0.0, 0.0, 0.0, 0.0, 0.0, 0.0, 0.0, 0.0, 0.0, 0.0, 0.0, 0.0, 0.0, 0.0, 0.0, 0.0, 0.0, 0.0, 0.0, 0.0, 0.0, 0.0, 0.0, 0.0, 0.0, 0.0, 0.0, 0.0, 0.0, 0.0, 0.0, 0.0, 0.0, 0.0, 0.0, 0.0, 0.0, 0.0, 0.0, 0.0, 0.0, 0.0, 0.0, 0.0, 0.0, 0.0, 0.0, 0.0, 0.0, 0.0, 0.0, 0.0, 0.0, 0.0, 0.0, 0.0, 0.0, 0.0, 0.0, 0.0, 0.0, 0.0, 0.0, 0.0, 0.0, 0.0, 0.0, 0.0, 0.0, 0.0, 0.0, 0.0, 0.0, 0.0, 0.0, 0.0, 0.0, 0.0, 0.0, 0.0, 0.0, 0.0, 0.0, 0.0, 0.0, 0.0, 0.0, 0.0, 0.0, 0.0, 0.0, 0.0, 0.0, 0.0, 0.0, 0.0, 0.0, 0.0, 0.0, 0.0, 0.0, 0.0, 0.0, 0.0, 0.0, 0.0, 0.0, 0.0, 0.0, 0.0, 0.0, 0.0, 0.0, 0.0, 0.0, 0.0, 0.0, 0.0, 0.0, 0.0, 0.0, 0.0, 0.0, 0.0, 0.0, 0.0, 0.0, 0.0, 0.0, 0.0, 0.0, 0.0, 0.0, 0.0, 0.0, 0.0, 0.0, 0.0, 0.0, 0.0, 0.0, 0.0, 0.0, 0.0, 0.0, 0.0, 0.0, 0.0, 0.0, 0.0, 0.0, 0.0, 0.0, 0.0, 0.0, 0.0, 0.0, 0.0, 0.0, 0.0, 0.0, 0.0, 0.0, 0.0, 0.0, 0.0, 0.0, 0.0, 0.0, 0.0, 0.0, 0.0, 0.0, 0.0, 0.0, 0.0, 0.0, 0.0, 0.0, 0.0, 0.0, 0.0, 0.0, 0.0, 0.0, 0.0, 0.0, 0.0, 0.0, 0.0, 0.0, 0.0, 0.0, 0.0, 0.0, 0.0, 0.0, 0.0, 0.0, 0.0, 0.0, 0.0, 0.0, 0.0, 0.0, 0.0, 0.0, 0.0, 0.0, 0.0, 0.0, 0.0, 0.0, 0.0, 0.0, 0.0, 0.0, 0.0, 0.0, 0.0, 0.0, 0.0, 0.0, 0.0, 0.0, 0.0, 0.0, 0.0, 0.0, 0.0, 0.0, 0.0, 0.0, 0.0, 0.0, 0.0, 0.0, 0.0, 0.0, 0.0, 0.0, 0.0, 0.0, 0.0, 0.0, 0.0, 0.0, 0.0, 0.0, 0.0, 0.0, 0.0, 0.0, 0.0, 0.0, 0.0, 0.0, 0.0, 0.0, 0.0, 0.0, 0.0, 0.0, 0.0, 0.0, 0.0, 0.0, 0.0, 0.0, 0.0, 0.0, 0.0, 0.0, 0.0, 0.0, 0.0, 0.0, 0.0, 0.0, 0.0, 0.0, 0.0, 0.0, 0.0, 0.0, 0.0, 0.0, 0.0, 0.0, 0.0, 0.0, 0.0, 0.0, 0.0, 0.0, 0.0, 0.0, 0.0, 0.0, 0.0, 0.0, 0.0, 0.0, 0.0, 0.0, 0.0, 0.0, 0.0, 0.0, 0.0, 0.0, 0.0, 0.0, 0.0, 0.0, 0.0, 0.0, 0.0, 0.0, 0.0, 0.0, 0.0, 0.0, 0.0, 0.0, 0.0, 0.0, 0.0, 0.0, 0.0, 0.0, 0.0, 0.0, 0.0, 0.0, 0.0, 0.0, 0.0, 0.0, 0.0, 0.0, 0.0, 0.0, 0.0, 0.0, 0.0, 0.0, 0.0, 0.0, 0.0, 0.0, 0.0, 0.0, 0.0, 0.0, 0.0, 0.0, 0.0, 0.0, 0.0, 0.0, 0.0, 0.0, 0.0, 0.0, 0.0, 0.0, 0.0, 0.0, 0.0, 0.0, 0.0, 0.0, 0.0, 0.0, 0.0, 0.0, 0.0, 0.0, 0.0, 0.0, 0.0, 0.0, 0.0, 0.0, 0.0, 0.0, 0.0, 0.0, 0.0, 0.0, 0.0, 0.0, 0.0, 0.0, 0.0, 0.0, 0.0, 0.0, 0.0, 0.0, 0.0, 0.0, 0.0, 0.0, 0.0, 0.0, 0.0, 0.0, 0.0, 0.0, 0.0, 0.0, 0.0, 0.0, 0.0, 0.0, 0.0, 0.0, 0.0, 0.0, 0.0, 0.0, 0.0, 0.0, 0.0, 0.0, 0.0, 0.0, 0.0, 0.0, 0.0, 0.5, 0.4083, 0.625, 0.4083, 0.625, 0.5, 0.5, 0.5, 0.5, 0.9375, 0.625, 0.9375, 0.5, 1.0, 0.2833, 0.6875, 0.375, 0.6875, 0.375, 0.75, 0.3124, 0.7408, 0.8125, 0.6875, 0.875, 0.6875, 0.875, 0.75, 0.8125, 0.75, 0.8125, 0.5, 0.875, 0.5, 0.875, 0.5625, 0.8125, 0.5625, 0.8125, 0.5625, 0.875, 0.5625, 0.875, 0.625, 0.8125, 0.625, 0.8125, 0.625, 0.875, 0.625, 0.875, 0.6875, 0.8125, 0.6875, 0.2833, 0.5, 0.375, 0.5, 0.375, 0.5625, 0.2833, 0.5625, 0.2833, 0.5625, 0.375, 0.5625, 0.375, 0.625, 0.2833, 0.625, 0.2833, 0.625, 0.375, 0.625, 0.375, 0.6875, 0.2833, 0.6875, 0.125, 0.625, 0.1875, 0.625, 0.1875, 0.6875, 0.125, 0.6875, 0.2833, 0.5625, 0.2833, 0.625, 0.1875, 0.625, 0.1875, 0.5625, 0.125, 0.5625, 0.1875, 0.5625, 0.1875, 0.625, 0.125, 0.625, 0.2833, 0.5, 0.2833, 0.5625, 0.1875, 0.5625, 0.1875, 0.5, 0.125, 0.5, 0.1875, 0.5, 0.1875, 0.5625, 0.125, 0.5625, 0.8125, 0.625, 0.8125, 0.6875, 0.7167, 0.6875, 0.7167, 0.625, 0.625, 0.625, 0.7167, 0.625, 0.7167, 0.6875, 0.625, 0.6875, 0.8125, 0.5625, 0.8125, 0.625, 0.7167, 0.625, 0.7167, 0.5625, 0.625, 0.5625, 0.7167, 0.5625, 0.7167, 0.625, 0.625, 0.625, 0.8125, 0.5, 0.8125, 0.5625, 0.7167, 0.5625, 0.7167, 0.5, 0.625, 0.5, 0.7167, 0.5, 0.7167, 0.5625, 0.625, 0.5625, 0.8125, 0.6875, 0.8125, 0.75, 0.6885, 0.7415, 0.7167, 0.6875, 0.625, 0.6875, 0.7167, 0.6875, 0.6885, 0.7415, 0.625, 0.75, 0.2833, 0.6875, 0.3124, 0.7408, 0.1875, 0.75, 0.1875, 0.6875, 0.125, 0.6875, 0.1875, 0.6875, 0.1875, 0.75, 0.125, 0.75, 0.375, 0.3125, 0.5, 0.3125, 0.5, 0.4083, 0.375, 0.4083, 0.5, 0.75, 0.625, 0.75, 0.6036, 0.8227, 0.5, 0.7833, 0.625, 0.25, 0.625, 0.3125, 0.5, 0.3125, 0.5, 0.6981, 0.5973, 0.6981, 0.5973, 0.7394, 0.5, 0.7394, 0.5, 0.6875, 0.5, 0.6875, 0.375, 0.6875, 0.375, 0.6875, 0.625, 0.75, 0.625, 0.75, 0.625, 0.6875, 0.625, 0.6875, 0.5, 0.75, 0.5, 0.75, 0.625, 0.75, 0.625, 0.75, 0.375, 0.6875, 0.375, 0.6875, 0.375, 0.75, 0.375, 0.75, 0.5, 0.5115, 0.5951, 0.5115, 0.5951, 0.551, 0.5, 0.551, 0.5, 0.5, 0.5, 0.5, 0.375, 0.5, 0.375, 0.5, 0.625, 0.5625, 0.625, 0.5625, 0.625, 0.5, 0.625, 0.5, 0.5, 0.5625, 0.5, 0.5625, 0.625, 0.5625, 0.625, 0.5625, 0.375, 0.5, 0.375, 0.5, 0.375, 0.5625, 0.375, 0.5625, 0.5, 0.5716, 0.6013, 0.5716, 0.6013, 0.6159, 0.5, 0.6159, 0.5, 0.5625, 0.5, 0.5625, 0.375, 0.5625, 0.375, 0.5625, 0.625, 0.625, 0.625, 0.625, 0.625, 0.5625, 0.625, 0.5625, 0.5, 0.625, 0.5, 0.625, 0.625, 0.625, 0.625, 0.625, 0.375, 0.5625, 0.375, 0.5625, 0.375, 0.625, 0.375, 0.625, 0.5, 0.6349, 0.5993, 0.6349, 0.5993, 0.6776, 0.5, 0.6776, 0.5, 0.625, 0.5, 0.625, 0.375, 0.625, 0.375, 0.625, 0.625, 0.6875, 0.625, 0.6875, 0.625, 0.625, 0.625, 0.625, 0.5, 0.6875, 0.5, 0.6875, 0.625, 0.6875, 0.625, 0.6875, 0.375, 0.625, 0.375, 0.625, 0.375, 0.6875, 0.375, 0.6875, 0.375, 0.625, 0.375, 0.625, 0.375, 0.6875, 0.375, 0.6875, 0.375, 0.625, 0.375, 0.625, 0.375, 0.6875, 0.375, 0.6875, 0.375, 0.625, 0.375, 0.625, 0.375, 0.6875, 0.375, 0.6875, 0.5, 0.6875, 0.5, 0.6875, 0.625, 0.6875, 0.625, 0.6875, 0.5, 0.6875, 0.5, 0.6875, 0.625, 0.6875, 0.625, 0.6875, 0.5, 0.6875, 0.5, 0.6875, 0.625, 0.6875, 0.625, 0.6875, 0.625, 0.6875, 0.625, 0.6875, 0.625, 0.625, 0.625, 0.625, 0.625, 0.6875, 0.625, 0.6875, 0.625, 0.625, 0.625, 0.625, 0.625, 0.6875, 0.625, 0.6875, 0.625, 0.625, 0.625, 0.625, 0.5, 0.625, 0.5, 0.625, 0.375, 0.625, 0.375, 0.625, 0.5, 0.625, 0.5, 0.625, 0.375, 0.625, 0.375, 0.625, 0.5, 0.625, 0.5, 0.625, 0.375, 0.625, 0.375, 0.625, 0.375, 0.6875, 0.375, 0.6875, 0.375, 0.75, 0.375, 0.75, 0.375, 0.6875, 0.375, 0.6875, 0.375, 0.75, 0.375, 0.75, 0.375, 0.6875, 0.375, 0.6875, 0.375, 0.75, 0.375, 0.75, 0.5, 0.75, 0.5, 0.75, 0.625, 0.75, 0.625, 0.75, 0.5, 0.75, 0.5, 0.75, 0.625, 0.75, 0.625, 0.75, 0.5, 0.75, 0.5, 0.75, 0.625, 0.75, 0.625, 0.75, 0.625, 0.75, 0.625, 0.75, 0.625, 0.6875, 0.625, 0.6875, 0.625, 0.75, 0.625, 0.75, 0.625, 0.6875, 0.625, 0.6875, 0.625, 0.75, 0.625, 0.75, 0.625, 0.6875, 0.625, 0.6875, 0.5, 0.6875, 0.5, 0.6875, 0.375, 0.6875, 0.375, 0.6875, 0.5, 0.6875, 0.5, 0.6875, 0.375, 0.6875, 0.375, 0.6875, 0.5, 0.6875, 0.5, 0.6875, 0.375, 0.6875, 0.375, 0.6875, 0.375, 0.5, 0.375, 0.5, 0.375, 0.5625, 0.375, 0.5625, 0.375, 0.5, 0.375, 0.5, 0.375, 0.5625, 0.375, 0.5625, 0.375, 0.5, 0.375, 0.5, 0.375, 0.5625, 0.375, 0.5625, 0.5, 0.5625, 0.5, 0.5625, 0.625, 0.5625, 0.625, 0.5625, 0.5, 0.5625, 0.5, 0.5625, 0.625, 0.5625, 0.625, 0.5625, 0.5, 0.5625, 0.5, 0.5625, 0.625, 0.5625, 0.625, 0.5625, 0.625, 0.5625, 0.625, 0.5625, 0.625, 0.5, 0.625, 0.5, 0.625, 0.5625, 0.625, 0.5625, 0.625, 0.5, 0.625, 0.5, 0.625, 0.5625, 0.625, 0.5625, 0.625, 0.5, 0.625, 0.5, 0.5, 0.5, 0.5, 0.5, 0.375, 0.5, 0.375, 0.5, 0.5, 0.5, 0.5, 0.5, 0.375, 0.5, 0.375, 0.5, 0.5, 0.5, 0.5, 0.5, 0.375, 0.5, 0.375, 0.5, 0.375, 0.5625, 0.375, 0.5625, 0.375, 0.625, 0.375, 0.625, 0.375, 0.5625, 0.375, 0.5625, 0.375, 0.625, 0.375, 0.625, 0.375, 0.5625, 0.375, 0.5625, 0.375, 0.625, 0.375, 0.625, 0.5, 0.625, 0.5, 0.625, 0.625, 0.625, 0.625, 0.625, 0.5, 0.625, 0.5, 0.625, 0.625, 0.625, 0.625, 0.625, 0.5, 0.625, 0.5, 0.625, 0.625, 0.625, 0.625, 0.625, 0.625, 0.625, 0.625, 0.625, 0.625, 0.5625, 0.625, 0.5625, 0.625, 0.625, 0.625, 0.625, 0.625, 0.5625, 0.625, 0.5625, 0.625, 0.625, 0.625, 0.625, 0.625, 0.5625, 0.625, 0.5625, 0.5, 0.5625, 0.5, 0.5625, 0.375, 0.5625, 0.375, 0.5625, 0.5, 0.5625, 0.5, 0.5625, 0.375, 0.5625, 0.375, 0.5625, 0.5, 0.5625, 0.5, 0.5625, 0.375, 0.5625, 0.375, 0.5625, 0.625, 0.5625, 0.625, 0.5625, 0.5, 0.5625, 0.5, 0.5625, 0.625, 0.5625, 0.625, 0.5625, 0.5, 0.5625, 0.5, 0.5625, 0.625, 0.5625, 0.625, 0.5625, 0.5, 0.5625, 0.5, 0.5625, 0.375, 0.625, 0.375, 0.625, 0.5, 0.625, 0.5, 0.625, 0.375, 0.625, 0.375, 0.625, 0.5, 0.625, 0.5, 0.625, 0.375, 0.625, 0.375, 0.625, 0.5, 0.625, 0.5, 0.625, 0.625, 0.5, 0.625, 0.5, 0.5, 0.5, 0.5, 0.5, 0.625, 0.5, 0.625, 0.5, 0.5, 0.5, 0.5, 0.5, 0.625, 0.5, 0.625, 0.5, 0.5, 0.5, 0.5, 0.5, 0.375, 0.5625, 0.375, 0.5625, 0.5, 0.5625, 0.5, 0.5625, 0.375, 0.5625, 0.375, 0.5625, 0.5, 0.5625, 0.5, 0.5625, 0.375, 0.5625, 0.375, 0.5625, 0.5, 0.5625, 0.5, 0.5625, 0.625, 0.6875, 0.625, 0.6875, 0.5, 0.6875, 0.5, 0.6875, 0.625, 0.6875, 0.625, 0.6875, 0.5, 0.6875, 0.5, 0.6875, 0.625, 0.6875, 0.625, 0.6875, 0.5, 0.6875, 0.5, 0.6875, 0.375, 0.75, 0.375, 0.75, 0.5, 0.75, 0.5, 0.75, 0.375, 0.75, 0.375, 0.75, 0.5, 0.75, 0.5, 0.75, 0.375, 0.75, 0.375, 0.75, 0.5, 0.75, 0.5, 0.75, 0.625, 0.625, 0.625, 0.625, 0.5, 0.625, 0.5, 0.625, 0.625, 0.625, 0.625, 0.625, 0.5, 0.625, 0.5, 0.625, 0.625, 0.625, 0.625, 0.625, 0.5, 0.625, 0.5, 0.625, 0.375, 0.6875, 0.375, 0.6875, 0.5, 0.6875, 0.5, 0.6875, 0.375, 0.6875, 0.375, 0.6875, 0.5, 0.6875, 0.5, 0.6875, 0.375, 0.6875, 0.375, 0.6875, 0.5, 0.6875, 0.5, 0.6875, 0.375, 0.6875, 0.375, 0.6875, 0.5, 0.6875, 0.5, 0.6875, 0.625, 0.625, 0.625, 0.625, 0.5, 0.625, 0.5, 0.625, 0.4007, 0.6349, 0.5, 0.6349, 0.5, 0.6776, 0.4007, 0.6776, 0.375, 0.625, 0.375, 0.625, 0.5, 0.625, 0.5, 0.625, 0.625, 0.5625, 0.625, 0.5625, 0.5, 0.5625, 0.5, 0.5625, 0.3987, 0.5716, 0.5, 0.5716, 0.5, 0.6159, 0.3987, 0.6159, 0.375, 0.5625, 0.375, 0.5625, 0.5, 0.5625, 0.5, 0.5625, 0.625, 0.5, 0.625, 0.5, 0.5, 0.5, 0.5, 0.5, 0.4049, 0.5115, 0.5, 0.5115, 0.5, 0.551, 0.4049, 0.551, 0.375, 0.75, 0.375, 0.75, 0.5, 0.75, 0.5, 0.75, 0.625, 0.6875, 0.625, 0.6875, 0.5, 0.6875, 0.5, 0.6875, 0.4027, 0.6981, 0.5, 0.6981, 0.5, 0.7394, 0.4027, 0.7394, 0.625, 0.3125, 0.625, 0.4083, 0.5, 0.4083, 0.5, 0.3125, 0.5, 0.25, 0.5, 0.3125, 0.375, 0.3125, 0.375, 0.75, 0.5, 0.75, 0.5, 0.7833, 0.3849, 0.8246, 0.375, 0.9375, 0.5, 0.9375, 0.375, 1.0, 0.375, 0.4083, 0.5, 0.4083, 0.5, 0.5, 0.375, 0.5, 0.375, 0.6875, 0.375, 0.6875, 0.375, 0.75, 0.375, 0.75, 0.5, 0.75, 0.5, 0.75, 0.625, 0.75, 0.625, 0.75, 0.625, 0.75, 0.625, 0.75, 0.625, 0.6875, 0.625, 0.6875, 0.5, 0.6875, 0.5, 0.6875, 0.375, 0.6875, 0.375, 0.6875, 0.375, 0.6875, 0.375, 0.6875, 0.375, 0.75, 0.375, 0.75, 0.5, 0.75, 0.5, 0.75, 0.625, 0.75, 0.625, 0.75, 0.4998, 0.7012, 0.5974, 0.7012, 0.5974, 0.7363, 0.5002, 0.7363, 0.2833, 0.625, 0.2833, 0.6875, 0.1875, 0.6875, 0.1875, 0.625, 0.625, 0.75, 0.625, 0.75, 0.625, 0.6875, 0.625, 0.6875, 0.5, 0.6875, 0.5, 0.6875, 0.375, 0.6875, 0.375, 0.6875, 0.625, 0.6875, 0.625, 0.6875, 0.5, 0.6875, 0.5, 0.6875, 0.375, 0.75, 0.375, 0.75, 0.5, 0.75, 0.5, 0.75, 0.375, 0.75, 0.375, 0.75, 0.5, 0.75, 0.5, 0.75, 0.625, 0.6875, 0.625, 0.6875, 0.5, 0.6875, 0.5, 0.6875, 0.4028, 0.7012, 0.4998, 0.7012, 0.5002, 0.7363, 0.4028, 0.7363, 0.375, 0.75, 0.5, 0.75, 0.5, 0.9375, 0.375, 0.9375, 0.5, 0.75, 0.625, 0.75, 0.625, 0.9375, 0.5, 0.9375, 0.625, 0.75, 0.625, 0.6875, 0.6885, 0.7415, 0.8125, 0.75, 0.625, 0.6875, 0.5, 0.6875, 0.5, 0.7833, 0.6036, 0.8227, 0.5, 0.6875, 0.375, 0.6875, 0.3849, 0.8246, 0.5, 0.7833, 0.375, 0.6875, 0.375, 0.75, 0.1875, 0.75, 0.3124, 0.7408, 0.5, 0.6981, 0.4027, 0.6981, 0.375, 0.6875, 0.5, 0.6875, 0.5973, 0.7394, 0.5973, 0.6981, 0.625, 0.6875, 0.625, 0.75, 0.5, 0.7394, 0.5973, 0.7394, 0.625, 0.75, 0.5, 0.75, 0.4027, 0.6981, 0.4027, 0.7394, 0.375, 0.75, 0.375, 0.6875, 0.5, 0.5115, 0.4049, 0.5115, 0.375, 0.5, 0.5, 0.5, 0.5951, 0.551, 0.5951, 0.5115, 0.625, 0.5, 0.625, 0.5625, 0.5, 0.551, 0.5951, 0.551, 0.625, 0.5625, 0.5, 0.5625, 0.4049, 0.5115, 0.4049, 0.551, 0.375, 0.5625, 0.375, 0.5, 0.5, 0.5716, 0.3987, 0.5716, 0.375, 0.5625, 0.5, 0.5625, 0.6013, 0.6159, 0.6013, 0.5716, 0.625, 0.5625, 0.625, 0.625, 0.5, 0.6159, 0.6013, 0.6159, 0.625, 0.625, 0.5, 0.625, 0.3987, 0.5716, 0.3987, 0.6159, 0.375, 0.625, 0.375, 0.5625, 0.5, 0.6349, 0.4007, 0.6349, 0.375, 0.625, 0.5, 0.625, 0.5993, 0.6776, 0.5993, 0.6349, 0.625, 0.625, 0.625, 0.6875, 0.5, 0.6776, 0.5993, 0.6776, 0.625, 0.6875, 0.5, 0.6875, 0.4007, 0.6349, 0.4007, 0.6776, 0.375, 0.6875, 0.375, 0.625, 0.5973, 0.6981, 0.5, 0.6981, 0.5, 0.6875, 0.625, 0.6875, 0.4027, 0.7394, 0.5, 0.7394, 0.5, 0.75, 0.375, 0.75, 0.5951, 0.5115, 0.5, 0.5115, 0.5, 0.5, 0.625, 0.5, 0.4049, 0.551, 0.5, 0.551, 0.5, 0.5625, 0.375, 0.5625, 0.6013, 0.5716, 0.5, 0.5716, 0.5, 0.5625, 0.625, 0.5625, 0.3987, 0.6159, 0.5, 0.6159, 0.5, 0.625, 0.375, 0.625, 0.5993, 0.6349, 0.5, 0.6349, 0.5, 0.625, 0.625, 0.625, 0.4007, 0.6776, 0.5, 0.6776, 0.5, 0.6875, 0.375, 0.6875, 0.5002, 0.7363, 0.5974, 0.7363, 0.625, 0.75, 0.5, 0.75, 0.4028, 0.7012, 0.4028, 0.7363, 0.375, 0.75, 0.375, 0.6875, 0.5974, 0.7363, 0.5974, 0.7012, 0.625, 0.6875, 0.625, 0.75, 0.4998, 0.7012, 0.4028, 0.7012, 0.375, 0.6875, 0.5, 0.6875, 0.5974, 0.7012, 0.4998, 0.7012, 0.5, 0.6875, 0.625, 0.6875, 0.4028, 0.7363, 0.5002, 0.7363, 0.5, 0.75, 0.375, 0.75, 0.875, 0.6875, 0.875, 0.625, 0.0, 0.0, 0.0, 0.0, 0.875, 0.625, 0.875, 0.5625, 0.0, 0.0, 0.0, 0.0, 0.875, 0.5625, 0.875, 0.5, 0.0, 0.0, 0.0, 0.0, 0.125, 0.5, 0.125, 0.5625, 0.0, 0.0, 0.0, 0.0, 0.125, 0.5625, 0.125, 0.625, 0.0, 0.0, 0.0, 0.0, 0.125, 0.625, 0.125, 0.6875, 0.0, 0.0, 0.0, 0.0, 0.125, 0.6875, 0.125, 0.75, 0.0, 0.0, 0.0, 0.0, 0.875, 0.75, 0.875, 0.6875, 0.0, 0.0, 0.0, 0.0, 0.451, 0.1875, 0.625, 0.1875, 0.625, 0.25, 0.451, 0.25, 0.451, 0.4205, 0.625, 0.4205, 0.625, 0.5, 0.451, 0.5, 0.451, 0.677, 0.625, 0.677, 0.625, 0.75, 0.451, 0.75, 0.451, 0.9202, 0.625, 0.9202, 0.625, 1.0, 0.451, 1.0, 0.2955, 0.677, 0.375, 0.677, 0.375, 0.75, 0.2955, 0.75, 0.7952, 0.677, 0.875, 0.677, 0.875, 0.75, 0.7952, 0.75, 0.7952, 0.625, 0.875, 0.625, 0.875, 0.677, 0.7952, 0.677, 0.2955, 0.5, 0.375, 0.5, 0.375, 0.5625, 0.2955, 0.5625, 0.2955, 0.5625, 0.375, 0.5625, 0.375, 0.625, 0.2955, 0.625, 0.2955, 0.625, 0.375, 0.625, 0.375, 0.677, 0.2955, 0.677, 0.451, 0.5, 0.625, 0.5, 0.625, 0.5625, 0.451, 0.5625, 0.451, 0.5625, 0.625, 0.5625, 0.625, 0.625, 0.451, 0.625, 0.451, 0.625, 0.625, 0.625, 0.625, 0.677, 0.451, 0.677, 0.451, 0.0, 0.625, 0.0, 0.625, 0.07304, 0.451, 0.07304, 0.451, 0.07304, 0.625, 0.07304, 0.625, 0.125, 0.451, 0.125, 0.451, 0.125, 0.625, 0.125, 0.625, 0.1875, 0.451, 0.1875, 0.375, 0.125, 0.451, 0.125, 0.451, 0.1875, 0.375, 0.1875, 0.375, 0.07304, 0.451, 0.07304, 0.451, 0.125, 0.375, 0.125, 0.375, 0.0, 0.451, 0.0, 0.451, 0.07304, 0.375, 0.07304, 0.375, 0.625, 0.451, 0.625, 0.451, 0.677, 0.375, 0.677, 0.375, 0.5625, 0.451, 0.5625, 0.451, 0.625, 0.375, 0.625, 0.375, 0.5, 0.451, 0.5, 0.451, 0.5625, 0.375, 0.5625, 0.375, 0.9202, 0.451, 0.9202, 0.451, 1.0, 0.375, 1.0, 0.375, 0.677, 0.451, 0.677, 0.451, 0.75, 0.375, 0.75, 0.375, 0.4205, 0.451, 0.4205, 0.451, 0.5, 0.375, 0.5, 0.375, 0.1875, 0.451, 0.1875, 0.451, 0.25, 0.375, 0.25, 0.625, 0.3298, 0.625, 0.4205, 0.451, 0.4205, 0.451, 0.3298, 0.2955, 0.625, 0.2955, 0.677, 0.2048, 0.677, 0.2048, 0.625, 0.2955, 0.5625, 0.2955, 0.625, 0.2048, 0.625, 0.2048, 0.5625, 0.2955, 0.5, 0.2955, 0.5625, 0.2048, 0.5625, 0.2048, 0.5, 0.7952, 0.625, 0.7952, 0.677, 0.7045, 0.677, 0.7045, 0.625, 0.7952, 0.677, 0.7952, 0.75, 0.7045, 0.75, 0.7045, 0.677, 0.2955, 0.677, 0.2955, 0.75, 0.2048, 0.75, 0.2048, 0.677, 0.625, 0.8295, 0.625, 0.9202, 0.451, 0.9202, 0.451, 0.8295, 0.451, 0.25, 0.625, 0.25, 0.625, 0.3298, 0.451, 0.3298, 0.125, 0.677, 0.2048, 0.677, 0.2048, 0.75, 0.125, 0.75, 0.125, 0.5, 0.2048, 0.5, 0.2048, 0.5625, 0.125, 0.5625, 0.125, 0.5625, 0.2048, 0.5625, 0.2048, 0.625, 0.125, 0.625, 0.125, 0.625, 0.2048, 0.625, 0.2048, 0.677, 0.125, 0.677, 0.375, 0.25, 0.451, 0.25, 0.451, 0.3298, 0.375, 0.3298, 0.451, 0.75, 0.625, 0.75, 0.625, 0.8295, 0.451, 0.8295, 0.625, 0.677, 0.7045, 0.677, 0.7045, 0.75, 0.625, 0.75, 0.625, 0.625, 0.7045, 0.625, 0.7045, 0.677, 0.625, 0.677, 0.375, 0.75, 0.451, 0.75, 0.451, 0.8295, 0.375, 0.8295, 0.451, 0.8295, 0.451, 0.9202, 0.375, 0.9202, 0.375, 0.8295, 0.451, 0.3298, 0.451, 0.4205, 0.375, 0.4205, 0.375, 0.3298, 0.625, 0.3298, 0.625, 0.25, 0.0, 0.0, 0.0, 0.0, 0.625, 0.25, 0.625, 0.1875, 0.0, 0.0, 0.0, 0.0, 0.625, 0.1875, 0.625, 0.125, 0.0, 0.0, 0.0, 0.0, 0.875, 0.625, 0.7952, 0.625, 0.0, 0.0, 0.0, 0.0, 0.7952, 0.625, 0.7045, 0.625, 0.0, 0.0, 0.0, 0.0, 0.7045, 0.625, 0.625, 0.625, 0.0, 0.0, 0.0, 0.0, 0.625, 0.625, 0.625, 0.5625, 0.0, 0.0, 0.0, 0.0, 0.625, 0.5625, 0.625, 0.5, 0.0, 0.0, 0.0, 0.0, 0.625, 0.5, 0.625, 0.4205, 0.0, 0.0, 0.0, 0.0, 0.625, 0.4205, 0.625, 0.3298, 0.0, 0.0, 0.0, 0.0, 0.5, 0.375, 0.5625, 0.375, 0.5625, 0.4375, 0.5, 0.4375, 0.5625, 0.375, 0.625, 0.375, 0.625, 0.4375, 0.5625, 0.4375, 0.5625, 0.4375, 0.625, 0.4375, 0.625, 0.5, 0.5625, 0.5, 0.5, 0.4375, 0.5625, 0.4375, 0.5625, 0.5, 0.5, 0.5, 0.5, 0.625, 0.5625, 0.625, 0.5625, 0.6875, 0.5, 0.6875, 0.5625, 0.625, 0.625, 0.625, 0.625, 0.6875, 0.5625, 0.6875, 0.5625, 0.6875, 0.625, 0.6875, 0.625, 0.75, 0.5625, 0.75, 0.5, 0.6875, 0.5625, 0.6875, 0.5625, 0.75, 0.5, 0.75, 0.25, 0.625, 0.3125, 0.625, 0.3125, 0.6875, 0.25, 0.6875, 0.3125, 0.625, 0.375, 0.625, 0.375, 0.6875, 0.3125, 0.6875, 0.3125, 0.6875, 0.375, 0.6875, 0.375, 0.75, 0.3125, 0.75, 0.25, 0.6875, 0.3125, 0.6875, 0.3125, 0.75, 0.25, 0.75, 0.375, 0.625, 0.4375, 0.625, 0.4375, 0.6875, 0.375, 0.6875, 0.4375, 0.625, 0.5, 0.625, 0.5, 0.6875, 0.4375, 0.6875, 0.4375, 0.6875, 0.5, 0.6875, 0.5, 0.75, 0.4375, 0.75, 0.375, 0.6875, 0.4375, 0.6875, 0.4375, 0.75, 0.375, 0.75, 0.375, 0.375, 0.4375, 0.375, 0.4375, 0.4375, 0.375, 0.4113, 0.4375, 0.375, 0.5, 0.375, 0.5, 0.4375, 0.4375, 0.4375, 0.4375, 0.4375, 0.5, 0.4375, 0.5, 0.5, 0.4375, 0.5, 0.375, 0.4375, 0.4375, 0.4375, 0.4375, 0.5, 0.375, 0.5, 0.375, 0.75, 0.4375, 0.75, 0.4375, 0.8125, 0.375, 0.8125, 0.4375, 0.75, 0.5, 0.75, 0.5, 0.8125, 0.4375, 0.8125, 0.4375, 0.8125, 0.5, 0.8125, 0.5, 0.875, 0.4375, 0.875, 0.375, 0.8125, 0.4375, 0.8125, 0.4375, 0.875, 0.375, 0.875, 0.625, 0.625, 0.6875, 0.625, 0.6875, 0.6875, 0.625, 0.6875, 0.6875, 0.625, 0.75, 0.625, 0.75, 0.6875, 0.6875, 0.6875, 0.6875, 0.6875, 0.75, 0.6875, 0.75, 0.75, 0.6875, 0.75, 0.625, 0.6875, 0.6875, 0.6875, 0.6875, 0.75, 0.625, 0.75, 0.5, 0.75, 0.5625, 0.75, 0.5625, 0.8125, 0.5, 0.8125, 0.5625, 0.75, 0.625, 0.75, 0.625, 0.8125, 0.5625, 0.8125, 0.5625, 0.8125, 0.625, 0.8125, 0.625, 0.875, 0.5625, 0.875, 0.5, 0.8125, 0.5625, 0.8125, 0.5625, 0.875, 0.5, 0.875, 0.625, 0.5, 0.6875, 0.5, 0.6875, 0.5625, 0.625, 0.5625, 0.6875, 0.5, 0.75, 0.5, 0.75, 0.5625, 0.6875, 0.5625, 0.6875, 0.5625, 0.75, 0.5625, 0.75, 0.625, 0.6875, 0.625, 0.625, 0.5625, 0.6875, 0.5625, 0.6875, 0.625, 0.625, 0.625, 0.375, 0.5, 0.4375, 0.5, 0.4375, 0.5625, 0.375, 0.5625, 0.4375, 0.5, 0.5, 0.5, 0.5, 0.5625, 0.4375, 0.5625, 0.4375, 0.5625, 0.5, 0.5625, 0.5, 0.625, 0.4375, 0.625, 0.375, 0.5625, 0.4375, 0.5625, 0.375, 0.5788, 0.3125, 0.5, 0.375, 0.5, 0.375, 0.5625, 0.3125, 0.5625, 0.3125, 0.5625, 0.375, 0.5625, 0.375, 0.5788, 0.3125, 0.5977, 0.5, 0.5, 0.5625, 0.5, 0.5625, 0.5625, 0.5, 0.5625, 0.5625, 0.5, 0.625, 0.5, 0.625, 0.5625, 0.5625, 0.5625, 0.5625, 0.5625, 0.625, 0.5625, 0.625, 0.625, 0.5625, 0.625, 0.5, 0.5625, 0.5625, 0.5625, 0.5625, 0.625, 0.5, 0.625, 0.375, 0.375, 0.375, 0.4113, 0.0, 0.0, 0.0, 0.0, 0.375, 0.5788, 0.4375, 0.5625, 0.4375, 0.625, 0.375, 0.625, 0.3125, 0.5977, 0.375, 0.5788, 0.375, 0.625, 0.3125, 0.625, 0.375, 0.4113, 0.4375, 0.4375, 0.375, 0.4375, 0.375, 0.4113, 0.375, 0.4375, 0.0, 0.0, 0.0, 0.0, 0.3125, 0.5, 0.3125, 0.5625, 0.0, 0.0, 0.0, 0.0, 0.3125, 0.5625, 0.3125, 0.5977, 0.0, 0.0, 0.0, 0.0, 0.3125, 0.5977, 0.3125, 0.625, 0.0, 0.0, 0.0, 0.0, 0.3125, 0.625, 0.25, 0.625, 0.0, 0.0, 0.0, 0.0, 0.0, 0.0, 0.0, 0.0, 0.0, 0.0, 0.0, 0.0, 0.0, 0.0, 0.0, 0.0, 0.0, 0.0, 0.0, 0.0, 0.0, 0.0, 0.0, 0.0, 0.0, 0.0, 0.0, 0.0, 0.0, 0.0, 0.0, 0.0, 0.0, 0.0, 0.0, 0.0, 0.0, 0.0, 0.0, 0.0, 0.0, 0.0, 0.0, 0.0, 0.0, 0.0, 0.0, 0.0, 0.0, 0.0, 0.0, 0.0, 0.0, 0.0, 0.0, 0.0, 0.0, 0.0, 0.0, 0.0, 0.0, 0.0, 0.0, 0.0, 0.0, 0.0, 0.0, 0.0, 0.0, 0.0, 0.0, 0.0, 0.0, 0.0, 0.0, 0.0, 0.0, 0.0, 0.0, 0.0, 0.0, 0.0, 0.0, 0.0, 0.0, 0.0, 0.0, 0.0, 0.0, 0.0, 0.0, 0.0, 0.0, 0.0, 0.0, 0.0, 0.0, 0.0, 0.0, 0.0, 0.0, 0.0, 0.0, 0.0, 0.0, 0.0, 0.0, 0.0, 0.0, 0.0, 0.0, 0.0, 0.0, 0.0, 0.0, 0.0, 0.0, 0.0, 0.0, 0.0, 0.0, 0.0, 0.0, 0.0, 0.0, 0.0, 0.0, 0.0, 0.0, 0.0, 0.0, 0.0, 0.0, 0.0, 0.0, 0.0, 0.0, 0.0, 0.0, 0.0, 0.0, 0.0, 0.0, 0.0, 0.0, 0.0, 0.0, 0.0, 0.0, 0.0, 0.0, 0.0, 0.0, 0.0, 0.0, 0.0, 0.0, 0.0, 0.0, 0.0, 0.0, 0.0, 0.0, 0.0, 0.0, 0.0, 0.0, 0.0, 0.0, 0.0, 0.0, 0.0, 0.0, 0.0, 0.0, 0.0, 0.0, 0.0, 0.0, 0.0, 0.0, 0.0, 0.0, 0.0, 0.0, 0.0, 0.0, 0.0, 0.0, 0.0, 0.0, 0.0, 0.0, 0.0, 0.0, 0.0, 0.0, 0.0, 0.0, 0.0, 0.0, 0.0, 0.0, 0.0, 0.0, 0.0, 0.0, 0.0])
me_cylinder.use_remesh_fix_poles = True
me_cylinder.use_remesh_preserve_attributes = False
me_cylinder.update()

# ---- objects
ob_human = bpy.data.objects.new('Human', me_cylinder)

# ---- transforms, parenting, visibility, modifiers, constraints
ob_human.location = (0.0, 0.0, 0.0)
_vg = ob_human.vertex_groups.new(name='spine')
for _i, _w in zip([0, 2, 4, 6, 8, 10, 12, 14, 21, 25, 28, 32, 36, 40, 124, 126, 132, 134, 140, 141, 142, 143, 144, 145, 146, 147, 148, 149, 150, 151, 152, 153, 154, 155, 156, 157, 158, 159, 160, 161, 162, 163, 164, 165, 166, 167, 168, 169, 170, 171, 172, 173, 174, 175, 176, 177, 178, 179, 180, 181, 182, 183, 184, 185, 186, 187, 188, 189, 190, 191, 192, 193, 194, 195, 196, 197, 198, 199, 200, 201, 202, 223, 224, 225], [1.0, 0.7444, 0.8079, 0.539, 0.8938, 0.8038, 1.0, 0.0, 0.0, 0.0, 0.0, 0.0, 0.0, 0.0, 0.9656, 0.0, 0.7483, 0.0, 1.0, 0.8701, 0.8178, 1.0, 1.0, 1.0, 1.0, 0.9909, 0.8025, 0.8088, 0.8572, 1.0, 1.0, 1.0, 1.0, 0.0, 0.0, 0.0, 0.0, 0.0, 0.0, 0.0, 0.0, 0.0, 0.0, 0.0, 0.04575, 0.0, 0.0, 0.0, 0.0, 0.0, 0.07899, 0.0, 0.0, 0.3697, 0.1722, 0.1893, 0.581, 0.3816, 0.2925, 0.6368, 0.3763, 0.3719, 0.4143, 1.0, 1.0, 0.8062, 0.8485, 1.0, 1.0, 1.0, 1.0, 1.0, 0.0, 0.01331, 0.09475, 0.3214, 0.3787, 0.3973, 0.7241, 0.5753, 0.0, 0.0, 0.0, 0.0]): _vg.add([_i], _w, 'REPLACE')
_vg = ob_human.vertex_groups.new(name='spine.001')
for _i, _w in zip([0, 2, 4, 6, 8, 10, 12, 14, 15, 20, 21, 24, 25, 27, 28, 31, 32, 34, 35, 36, 38, 39, 40, 124, 126, 127, 128, 132, 134, 135, 146, 147, 148, 149, 150, 151, 152, 153, 154, 175, 178, 180, 185, 186, 187, 188, 189, 190, 191, 192, 193, 194, 195, 196, 197, 198, 199, 200, 201, 202, 203, 204, 205, 206, 207, 208, 209, 210, 211, 212, 213, 215, 217, 218, 219, 220, 221, 222, 223, 224, 225, 226, 227, 228, 229, 230, 231, 232, 233, 234, 235, 236, 237, 238], [0.0, 0.0, 0.0, 0.1618, 0.0, 0.0, 0.0, 1.0, 0.0, 0.0, 1.0, 0.0, 1.0, 0.0, 1.0, 0.0, 1.0, 0.0, 0.0, 1.0, 0.0, 0.0, 1.0, 0.0, 1.0, 0.0, 0.0, 0.0, 1.0, 0.0, 0.0, 0.009122, 0.1975, 0.1912, 0.1428, 0.0, 0.0, 0.0, 0.0, 0.0, 0.0, 0.0, 0.0, 0.0, 0.1938, 0.1515, 0.0, 0.0, 0.0, 0.0, 0.0, 1.0, 0.9867, 0.9052, 0.6786, 0.6213, 0.6027, 0.2759, 0.4247, 1.0, 0.002908, 0.004713, 0.0, 0.0, 0.0, 0.0, 0.0, 0.0, 0.0005694, 0.0, 0.0, 0.0, 0.0, 0.0, 0.0, 0.0, 0.9936, 1.0, 0.8886, 0.9556, 0.9795, 0.9926, 0.9841, 0.9944, 0.9766, 0.0, 0.0, 0.0, 0.0, 0.0, 0.0, 0.0, 0.0, 0.0]): _vg.add([_i], _w, 'REPLACE')
_vg = ob_human.vertex_groups.new(name='spine.002')
for _i, _w in zip([13, 14, 15, 16, 17, 18, 19, 20, 21, 23, 24, 25, 26, 27, 28, 29, 30, 31, 32, 33, 34, 35, 36, 37, 38, 39, 40, 64, 66, 67, 68, 71, 125, 126, 127, 128, 129, 131, 134, 135, 136, 137, 139, 147, 148, 149, 194, 195, 196, 197, 198, 199, 200, 201, 202, 203, 204, 205, 206, 207, 208, 209, 210, 211, 212, 213, 214, 215, 216, 217, 218, 219, 220, 221, 222, 223, 224, 225, 226, 227, 228, 229, 230, 231, 232, 233, 234, 235, 236, 237, 238], [0.0, 0.0, 0.5514, 0.0, 0.0, 0.0, 0.0, 0.3882, 0.0, 0.0, 0.4391, 0.0, 0.0, 0.2473, 0.0, 0.0, 0.0, 0.3802, 0.0, 0.0, 0.0, 0.4501, 0.0, 0.0, 0.0, 0.6103, 0.0, 0.0, 0.0, 0.0, 0.0, 0.0, 0.0, 0.0, 0.5159, 0.0, 0.0, 0.0, 0.0, 0.6001, 0.0, 0.0, 0.0, 0.0, 0.0, 0.0, 0.0, 0.0, 0.0, 0.0, 0.0, 0.0, 0.0, 0.0, 0.0, 0.8234, 0.7975, 0.9658, 0.8748, 0.7707, 0.8011, 0.8248, 0.8075, 0.8043, 0.0, 0.0, 0.0, 0.0, 0.0, 0.0, 0.0, 0.0, 0.0, 0.0, 0.0, 0.0, 0.0, 0.0, 0.0, 0.0, 0.002105, 0.0167, 0.0, 0.0, 0.0, 0.0, 0.0, 0.0, 0.0, 0.0, 0.0]): _vg.add([_i], _w, 'REPLACE')
_vg = ob_human.vertex_groups.new(name='spine.003')
for _i, _w in zip([1, 3, 5, 9, 11, 13, 14, 15, 16, 17, 18, 19, 20, 21, 22, 23, 24, 25, 26, 27, 28, 29, 30, 31, 32, 33, 34, 35, 36, 37, 38, 39, 40, 41, 45, 46, 47, 54, 64, 65, 66, 67, 68, 69, 71, 73, 76, 77, 78, 79, 80, 125, 126, 127, 128, 129, 130, 131, 133, 134, 135, 136, 137, 139, 197, 198, 199, 200, 201, 203, 204, 205, 206, 207, 208, 209, 210, 211, 212, 213, 214, 215, 216, 217, 218, 219, 220, 221, 222, 223, 224, 225, 226, 227, 228, 229, 230, 231, 232, 233, 234, 235, 236, 237, 238], [1.0, 0.9157, 0.007676, 0.0, 0.9651, 1.0, 0.0, 0.4486, 1.0, 1.0, 1.0, 1.0, 0.6118, 0.0, 0.0, 0.0, 0.5609, 0.0, 0.0, 0.7527, 0.0, 0.0, 0.0, 0.6198, 0.0, 1.0, 1.0, 0.5499, 0.0, 1.0, 1.0, 0.3897, 0.0, 0.05542, 0.007517, 0.3453, 0.4797, 0.02067, 0.0, 0.0, 1.0, 1.0, 0.0, 0.0, 1.0, 0.9936, 0.0, 0.0, 0.0, 0.0, 0.0, 1.0, 0.0, 0.4841, 1.0, 1.0, 0.4369, 1.0, 0.9908, 0.0, 0.3999, 1.0, 1.0, 0.9321, 0.0, 0.0, 0.0, 0.0, 0.0, 0.1678, 0.1884, 0.03416, 0.1252, 0.2293, 0.1989, 0.1752, 0.1925, 0.194, 1.0, 1.0, 1.0, 1.0, 0.9867, 1.0, 1.0, 1.0, 1.0, 0.006384, 0.0, 0.1114, 0.04435, 0.0205, 0.007396, 0.01592, 0.00276, 0.001259, 1.0, 1.0, 1.0, 1.0, 1.0, 1.0, 1.0, 1.0, 1.0]): _vg.add([_i], _w, 'REPLACE')
_vg = ob_human.vertex_groups.new(name='spine.004')
for _i, _w in zip([1, 3, 5, 7, 9, 11, 13, 16, 17, 18, 22, 26, 29, 30, 33, 34, 35, 37, 38, 39, 41, 42, 43, 44, 45, 46, 47, 48, 49, 50, 51, 52, 53, 54, 55, 56, 57, 58, 59, 60, 61, 62, 63, 64, 65, 66, 67, 68, 69, 70, 71, 72, 73, 74, 75, 125, 127, 128, 129, 130, 131, 133, 137, 138, 139, 215, 216, 217, 218, 219, 233, 234, 235, 236, 562, 564, 568, 570, 573, 574, 578, 580, 581, 584, 589, 592, 593, 595, 598, 604, 608, 610, 616, 618, 619, 620], [0.0, 0.0, 0.0, 0.0, 0.0, 0.0, 0.0, 0.0, 0.0, 0.0, 0.0, 0.0, 0.0, 0.0, 0.0, 0.0, 0.0, 0.0, 0.0, 0.0, 0.4501, 0.4667, 0.427, 0.3951, 0.4016, 0.2744, 0.2267, 0.7997, 0.8037, 0.7987, 0.8018, 0.7807, 0.8001, 0.7684, 0.0, 0.0, 0.0, 0.0, 0.0, 0.0, 0.0, 0.0, 0.0, 0.0, 0.0, 0.0, 0.0, 0.0, 0.0, 0.0, 0.0, 0.0, 0.0, 0.0, 0.0, 0.0, 0.0, 0.0, 0.0, 0.2573, 0.0, 0.0, 0.0, 0.463, 0.0, 0.0, 0.0, 0.0, 0.0, 0.0, 0.0, 0.0, 0.0, 0.0, 0.0, 0.0, 2.14e-05, 0.03108, 0.02993, 5.126e-06, 0.04632, 5.627e-05, 4.053e-06, 3.397e-06, 0.0, 0.02808, 3.475e-05, 0.006702, 2.205e-06, 0.0003147, 0.0005301, 0.004597, 0.0, 0.0, 8.106e-06, 0.0]): _vg.add([_i], _w, 'REPLACE')
_vg = ob_human.vertex_groups.new(name='spine.005')
for _i, _w in zip([7, 9, 11, 13, 17, 30, 34, 37, 41, 42, 43, 44, 45, 46, 47, 48, 49, 50, 51, 52, 53, 54, 66, 71, 76, 79, 92, 93, 94, 95, 96, 97, 98, 99, 102, 103, 104, 110, 111, 112, 115, 116, 125, 129, 130, 131, 137, 138, 139, 216, 233, 319, 320, 325, 326, 327, 328, 329, 330, 345, 347, 562, 563, 564, 565, 566, 567, 568, 569, 570, 571, 572, 573, 574, 575, 576, 577, 578, 579, 580, 581, 582, 583, 584, 585, 586, 587, 588, 589, 590, 591, 592, 593, 594, 595, 596, 597, 598, 599, 600, 601, 602, 603, 604, 605, 606, 607, 608, 609, 610, 611, 612, 613, 614, 615, 616, 617, 618, 619, 620], [0.0, 0.0, 0.0, 0.0, 0.0, 0.0, 0.0, 0.0, 0.4945, 0.5333, 0.4064, 0.4291, 0.3983, 0.322, 0.2937, 0.1954, 0.1963, 0.2013, 0.1982, 0.2193, 0.1999, 0.1885, 0.0, 0.0, 0.0, 0.0, 0.0, 0.0, 0.0, 0.0, 0.0, 0.0, 0.0, 0.0, 0.0, 0.0, 0.0, 0.0, 0.0, 0.0, 0.0, 0.0, 0.0, 0.0, 0.3058, 0.0, 0.0, 0.537, 0.0, 0.0, 0.0, 0.0, 0.0, 0.0, 0.0, 0.0, 0.0, 0.0, 0.0, 0.0, 0.0, 1.0, 1.0, 1.0, 1.0, 1.0, 1.0, 1.0, 1.0, 0.9689, 1.0, 1.0, 0.9701, 1.0, 1.0, 1.0, 1.0, 0.9537, 1.0, 0.9999, 1.0, 1.0, 1.0, 1.0, 1.0, 1.0, 1.0, 1.0, 1.0, 1.0, 1.0, 0.9719, 1.0, 1.0, 0.9933, 1.0, 1.0, 1.0, 1.0, 1.0, 1.0, 1.0, 1.0, 0.9997, 1.0, 1.0, 1.0, 0.9995, 1.0, 0.9954, 1.0, 1.0, 1.0, 1.0, 1.0, 1.0, 1.0, 1.0, 1.0, 1.0]): _vg.add([_i], _w, 'REPLACE')
_vg = ob_human.vertex_groups.new(name='shoulder.L')
for _i, _w in zip([1, 3, 5, 6, 7, 9, 11, 13, 14, 15, 16, 17, 18, 19, 20, 21, 22, 23, 24, 25, 26, 27, 28, 29, 30, 31, 32, 33, 34, 35, 36, 37, 38, 40, 41, 42, 43, 44, 45, 46, 47, 48, 49, 50, 51, 52, 53, 54, 55, 56, 57, 58, 59, 60, 61, 62, 63, 64, 65, 66, 67, 68, 69, 70, 71, 72, 73, 74, 75, 125, 126, 128, 129, 130, 131, 133, 134, 135, 136, 137, 138, 139, 147, 148, 186, 187, 195, 196, 197, 198, 203, 204, 205, 206, 207, 208, 209, 210, 211, 212, 213, 214, 215, 216, 217, 218, 219, 220, 221, 222, 223, 224, 225, 226, 227, 228, 229, 230, 231, 232, 233, 234, 237, 238, 604, 637, 638, 639, 640, 641, 642, 643, 644], [0.0, 0.0843, 0.9923, 0.0, 1.0, 1.0, 0.03492, 0.0, 0.0, 0.0, 0.0, 0.0, 0.0, 0.0, 0.0, 0.0, 1.0, 1.0, 0.0, 0.0, 0.8017, 0.0, 0.0, 0.863, 0.7785, 0.0, 0.0, 0.0, 0.0, 0.0, 0.0, 0.0, 0.0, 0.0, 0.0, 0.0, 0.1666, 0.1758, 0.1926, 0.05832, 0.0, 0.004915, 0.0, 0.0, 0.0, 0.0, 0.0, 0.02243, 0.6227, 0.6093, 0.6612, 0.3804, 0.01018, 0.4749, 0.0, 0.29, 0.0, 1.0, 0.1653, 0.0, 0.0, 0.0, 0.6309, 0.5619, 0.0, 1.0, 0.00639, 0.0, 0.7847, 0.0, 0.0, 0.0, 0.0, 0.0, 0.0, 0.009156, 0.0, 0.0, 0.0, 0.0, 0.0, 0.06794, 0.0, 0.0, 0.0, 0.0, 0.0, 0.0, 0.0, 0.0, 0.002908, 0.004713, 0.0, 0.0, 0.0, 0.0, 0.0, 0.0, 0.0005694, 0.0, 0.0, 0.0, 0.0, 0.01329, 0.0, 0.0, 0.0, 0.0, 0.0, 0.0, 0.0, 0.0, 0.0, 0.0, 0.0, 0.0003485, 0.002696, 0.0, 0.0, 0.0, 0.0, 0.0, 0.0, 0.0, 0.0, 0.3067, 0.2467, 0.2852, 0.5936, 0.5335, 0.3448, 0.404, 0.4916]): _vg.add([_i], _w, 'REPLACE')
_vg = ob_human.vertex_groups.new(name='upper_arm.L')
for _i, _w in zip([4, 6, 7, 8, 9, 11, 14, 15, 16, 17, 18, 19, 20, 21, 22, 23, 24, 25, 26, 27, 28, 29, 30, 31, 32, 33, 34, 35, 36, 37, 39, 40, 55, 56, 57, 58, 59, 60, 61, 62, 63, 64, 65, 67, 68, 69, 70, 71, 72, 73, 74, 75, 76, 77, 78, 79, 80, 81, 82, 83, 84, 85, 86, 87, 88, 89, 90, 91, 100, 105, 106, 109, 114, 117, 118, 123, 126, 127, 129, 134, 135, 136, 137, 139, 146, 147, 148, 149, 150, 151, 153, 154, 186, 187, 188, 189, 194, 195, 196, 197, 198, 199, 200, 201, 202, 203, 204, 205, 206, 207, 208, 209, 210, 211, 212, 213, 214, 215, 216, 217, 220, 221, 222, 223, 224, 225, 226, 227, 228, 229, 230, 231, 232, 233, 234, 235, 236, 237, 238, 621, 622, 623, 624, 625, 626, 627, 628, 629, 630, 631, 632, 633, 634, 635, 636, 637, 638, 639, 640, 641, 642, 643, 644], [0.0, 0.0, 0.0, 0.0, 0.0, 0.0, 0.0, 0.0, 0.0, 0.0, 0.0, 0.0, 0.0, 0.0, 0.0, 0.0, 0.0, 0.0, 0.1983, 0.0, 0.0, 0.137, 0.2215, 0.0, 0.0, 0.0, 0.0, 0.0, 0.0, 0.0, 0.0, 0.0, 0.3773, 0.3907, 0.3388, 0.6196, 0.9898, 0.5251, 1.0, 0.71, 1.0, 0.0, 0.8347, 0.0, 1.0, 0.3691, 0.4381, 0.0, 0.0, 0.0, 1.0, 0.2153, 1.0, 1.0, 1.0, 1.0, 1.0, 1.0, 0.9924, 0.9889, 1.0, 1.0, 1.0, 1.0, 1.0, 1.0, 1.0, 1.0, 0.0, 0.0, 0.0, 0.0, 0.0, 0.04561, 0.0, 0.0, 0.0, 0.0, 0.0, 0.0, 0.0, 0.0, 0.0, 0.0, 0.0, 0.0, 0.0, 0.0, 0.0, 0.0, 0.0, 0.0, 0.0, 0.0, 0.0, 0.0, 0.0, 0.0, 0.0, 0.0, 0.0, 0.0, 0.0, 0.0, 0.0, 0.002908, 0.004713, 0.0, 0.0, 0.0, 0.0, 0.0, 0.0, 0.0005694, 0.0, 0.0, 0.0, 0.0, 0.0, 0.0, 0.0, 0.0, 0.0, 0.0, 0.0, 0.0, 0.0, 0.0, 0.0003485, 0.002696, 0.0, 0.0, 0.0, 0.0, 0.0, 0.0, 0.0, 0.0, 0.0, 0.9962, 0.9945, 1.0, 1.0, 1.0, 1.0, 1.0, 1.0, 0.5, 0.5, 0.5228, 0.5, 0.5, 0.5, 0.5, 0.5, 0.6933, 0.7533, 0.7148, 0.4064, 0.4665, 0.6552, 0.596, 0.5084]): _vg.add([_i], _w, 'REPLACE')
_vg = ob_human.vertex_groups.new(name='forearm.L')
for _i, _w in zip([84, 85, 86, 87, 88, 89, 90, 91, 92, 93, 94, 95, 96, 97, 98, 99, 100, 101, 102, 103, 104, 105, 106, 107, 108, 109, 110, 111, 112, 113, 114, 115, 116, 117, 118, 119, 120, 121, 122, 123, 155, 156, 157, 158, 161, 165, 166, 171, 172, 173, 175, 178, 249, 250, 251, 252, 253, 256, 257, 258, 259, 260, 263, 264, 265, 268, 269, 270, 274, 275, 276, 277, 278, 279, 280, 281, 282, 283, 284, 285, 286, 287, 288, 289, 292, 293, 294, 295, 298, 299, 300, 301, 302, 303, 304, 305, 306, 307, 319, 320, 325, 326, 327, 328, 329, 330, 338, 339, 341, 344, 345, 347, 349, 352, 354, 356, 427, 428, 629, 630, 631, 632, 633, 634, 635, 636], [0.0, 0.0, 0.0, 0.0, 0.0, 0.0, 0.0, 0.0, 0.9739, 0.9115, 0.8012, 0.9809, 0.8719, 0.9347, 0.9562, 0.9605, 1.0, 1.0, 1.0, 1.0, 1.0, 1.0, 1.0, 1.0, 1.0, 1.0, 1.0, 1.0, 1.0, 1.0, 1.0, 1.0, 1.0, 0.9544, 1.0, 1.0, 1.0, 1.0, 1.0, 1.0, 0.0, 0.0, 0.0, 0.0, 0.0, 0.0, 0.0, 0.0, 0.0, 0.0, 0.0, 0.0, 0.0, 0.0, 0.0, 0.0, 0.0, 0.0, 0.0, 0.0, 0.0, 0.0, 0.0, 0.0, 0.0, 0.0, 0.0, 0.0, 0.0, 0.0, 0.0, 0.0, 0.0, 0.0, 0.0, 0.0, 0.0, 0.0, 0.0, 0.0, 0.0, 0.0, 0.0, 0.0, 0.0, 0.0, 0.0, 0.0, 0.0, 0.0, 0.0, 0.0, 0.0, 0.0, 0.0, 0.0, 0.0, 0.0, 0.374, 0.1806, 0.5225, 0.6009, 0.6255, 0.569, 0.5906, 0.3965, 0.0, 0.0, 0.0, 0.0, 0.0, 0.0, 0.0, 0.0, 0.0, 0.0, 0.0, 0.0, 0.5, 0.5, 0.4772, 0.5, 0.5, 0.5, 0.5, 0.5]): _vg.add([_i], _w, 'REPLACE')
_vg = ob_human.vertex_groups.new(name='hand.L')
for _i, _w in zip([92, 93, 94, 95, 96, 97, 98, 99, 319, 320, 321, 322, 323, 324, 325, 326, 327, 328, 329, 330, 331, 332, 333, 334, 335, 336, 337, 338, 339, 340, 341, 342, 343, 344, 345, 346, 347, 348, 349, 350, 351, 352, 353, 354, 355, 356, 357, 358, 359, 360, 361, 362, 363, 364, 365, 366, 367, 368, 369, 370, 371, 372, 373, 374, 375, 376, 377, 378, 379, 380, 381, 382, 383, 384, 385, 386, 387, 388, 389, 390, 391, 392, 393, 394, 395, 396, 397, 398, 399, 400, 401, 402, 403, 404, 405, 406, 407, 408, 409, 410, 411, 412, 413, 414, 415, 416, 417, 418, 419, 420, 421, 422, 423, 424, 425, 426, 427, 428, 429, 430, 431, 432, 433, 434, 435, 436, 437, 438, 439, 440, 441, 442, 443, 444, 445, 446, 447, 448, 449, 450, 451, 452, 453, 454, 455, 456, 457, 458, 459, 460, 461, 462, 463, 464, 465, 466, 467, 468, 469, 470, 471, 472, 473, 474, 475, 476, 477, 478, 479, 480, 481, 482, 483, 484, 485, 486, 487, 488, 489, 490, 491, 492, 493, 494, 495, 496, 497, 498, 499, 500, 501, 502, 503, 504, 505, 506, 507, 508, 509], [0.02613, 0.08851, 0.1988, 0.01912, 0.1281, 0.06535, 0.04383, 0.0395, 0.626, 0.8194, 1.0, 1.0, 1.0, 1.0, 0.4775, 0.3991, 0.3745, 0.431, 0.4094, 0.6035, 1.0, 1.0, 1.0, 1.0, 1.0, 1.0, 1.0, 1.0, 1.0, 1.0, 1.0, 1.0, 1.0, 1.0, 1.0, 1.0, 1.0, 1.0, 1.0, 1.0, 1.0, 1.0, 1.0, 1.0, 1.0, 1.0, 1.0, 1.0, 1.0, 1.0, 1.0, 1.0, 1.0, 1.0, 1.0, 1.0, 1.0, 1.0, 1.0, 1.0, 1.0, 1.0, 1.0, 1.0, 1.0, 1.0, 1.0, 1.0, 1.0, 1.0, 1.0, 1.0, 1.0, 1.0, 1.0, 1.0, 1.0, 1.0, 1.0, 1.0, 1.0, 1.0, 1.0, 1.0, 1.0, 1.0, 1.0, 1.0, 1.0, 1.0, 1.0, 1.0, 1.0, 1.0, 1.0, 1.0, 1.0, 1.0, 1.0, 1.0, 1.0, 1.0, 1.0, 1.0, 1.0, 1.0, 1.0, 1.0, 1.0, 1.0, 1.0, 1.0, 1.0, 1.0, 1.0, 1.0, 1.0, 1.0, 1.0, 1.0, 1.0, 1.0, 1.0, 1.0, 1.0, 1.0, 1.0, 1.0, 1.0, 1.0, 1.0, 1.0, 1.0, 1.0, 1.0, 1.0, 1.0, 1.0, 1.0, 1.0, 1.0, 1.0, 1.0, 1.0, 1.0, 1.0, 1.0, 1.0, 1.0, 1.0, 1.0, 1.0, 1.0, 1.0, 1.0, 1.0, 1.0, 1.0, 1.0, 1.0, 1.0, 1.0, 1.0, 1.0, 1.0, 1.0, 1.0, 1.0, 1.0, 1.0, 1.0, 1.0, 1.0, 1.0, 1.0, 1.0, 1.0, 1.0, 1.0, 1.0, 1.0, 1.0, 1.0, 1.0, 1.0, 1.0, 1.0, 1.0, 1.0, 1.0, 1.0, 1.0, 1.0, 1.0, 1.0, 1.0, 1.0, 1.0, 1.0]): _vg.add([_i], _w, 'REPLACE')
_vg = ob_human.vertex_groups.new(name='finger4.L.0')
for _i, _w in zip([320, 323, 324, 332, 333, 334, 335, 337, 338, 339, 340, 345, 346, 351, 352, 353, 397, 398, 401, 402, 403, 404, 406, 407, 409, 414, 421, 423, 428, 429, 450, 453, 454, 459], [0.0, 0.0, 0.0, 0.0, 0.0, 0.0, 0.0, 0.0, 0.0, 0.0, 0.0, 0.0, 0.0, 0.0, 0.0, 0.0, 0.0, 0.0, 0.0, 0.0, 0.0, 0.0, 0.0, 0.0, 0.0, 0.0, 0.0, 0.0, 0.0, 0.0, 0.0, 0.0, 0.0, 0.0]): _vg.add([_i], _w, 'REPLACE')
_vg = ob_human.vertex_groups.new(name='finger4.L.1')
for _i, _w in zip([397, 398, 399, 400, 401, 402, 403, 404, 406, 407, 450, 451, 453, 454], [0.0, 0.0, 0.0, 0.0, 0.0, 0.0, 0.0, 0.0, 0.0, 0.0, 0.0, 0.0, 0.0, 0.0]): _vg.add([_i], _w, 'REPLACE')
_vg = ob_human.vertex_groups.new(name='finger4.L.2')
for _i, _w in zip([361, 362, 363, 364, 399, 400, 404, 405, 407, 408, 432, 433, 452, 455, 486, 487, 488, 489, 490, 491], [0.0, 0.0, 0.0, 0.0, 0.0, 0.0, 0.0, 0.0, 0.0, 0.0, 0.0, 0.0, 0.0, 0.0, 0.0, 0.0, 0.0, 0.0, 0.0, 0.0]): _vg.add([_i], _w, 'REPLACE')
_vg = ob_human.vertex_groups.new(name='finger3.L.0')
for _i, _w in zip([332, 333, 334, 335, 409, 413, 414, 415, 418, 419, 423, 424, 450, 456, 459, 460], [0.0, 0.0, 0.0, 0.0, 0.0, 0.0, 0.0, 0.0, 0.0, 0.0, 0.0, 0.0, 0.0, 0.0, 0.0, 0.0]): _vg.add([_i], _w, 'REPLACE')
_vg = ob_human.vertex_groups.new(name='finger3.L.1')
for _i, _w in zip([409, 410, 413, 414, 415, 416, 418, 419, 456, 457, 459, 460], [0.0, 0.0, 0.0, 0.0, 0.0, 0.0, 0.0, 0.0, 0.0, 0.0, 0.0, 0.0]): _vg.add([_i], _w, 'REPLACE')
_vg = ob_human.vertex_groups.new(name='finger3.L.2')
for _i, _w in zip([365, 366, 367, 368, 411, 412, 417, 419, 420, 434, 435, 458, 461, 492, 493, 494, 495, 496, 497], [0.0, 0.0, 0.0, 0.0, 0.0, 0.0, 0.0, 0.0, 0.0, 0.0, 0.0, 0.0, 0.0, 0.0, 0.0, 0.0, 0.0, 0.0, 0.0]): _vg.add([_i], _w, 'REPLACE')
_vg = ob_human.vertex_groups.new(name='finger2.L.0')
for _i, _w in zip([321, 331, 332, 335, 336, 355, 373, 377, 378, 379, 382, 383, 390, 424, 425, 438, 441, 442, 447], [0.0, 0.0, 0.0, 0.0, 0.0, 0.0, 0.0, 0.0, 0.0, 0.0, 0.0, 0.0, 0.0, 0.0, 0.0, 0.0, 0.0, 0.0, 0.0]): _vg.add([_i], _w, 'REPLACE')
_vg = ob_human.vertex_groups.new(name='finger2.L.1')
for _i, _w in zip([373, 374, 376, 377, 378, 379, 380, 382, 383, 438, 439, 441, 442], [0.0, 0.0, 0.0, 0.0, 0.0, 0.0, 0.0, 0.0, 0.0, 0.0, 0.0, 0.0, 0.0]): _vg.add([_i], _w, 'REPLACE')
_vg = ob_human.vertex_groups.new(name='finger2.L.2')
for _i, _w in zip([369, 370, 371, 372, 375, 376, 377, 381, 384, 436, 437, 440, 442, 443, 498, 499, 500, 501, 502, 503], [0.0, 0.0, 0.0, 0.0, 0.0, 0.0, 0.0, 0.0, 0.0, 0.0, 0.0, 0.0, 0.0, 0.0, 0.0, 0.0, 0.0, 0.0, 0.0, 0.0]): _vg.add([_i], _w, 'REPLACE')
_vg = ob_human.vertex_groups.new(name='finger1.L.0')
for _i, _w in zip([321, 322, 331, 335, 336, 342, 343, 350, 355, 379, 385, 386, 389, 390, 391, 394, 395, 422, 425, 426, 438, 444, 447, 448, 478], [0.0, 0.0, 0.0, 0.0, 0.0, 0.0, 0.0, 0.0, 0.0, 0.0, 0.0, 0.0, 0.0, 0.0, 0.0, 0.0, 0.0, 0.0, 0.0, 0.0, 0.0, 0.0, 0.0, 0.0, 0.0]): _vg.add([_i], _w, 'REPLACE')
_vg = ob_human.vertex_groups.new(name='finger1.L.1')
for _i, _w in zip([385, 386, 388, 389, 390, 391, 392, 394, 395, 444, 445, 447, 448, 449], [0.0, 0.0, 0.0, 0.0, 0.0, 0.0, 0.0, 0.0, 0.0, 0.0, 0.0, 0.0, 0.0, 0.0]): _vg.add([_i], _w, 'REPLACE')
_vg = ob_human.vertex_groups.new(name='finger1.L.2')
for _i, _w in zip([357, 358, 359, 360, 386, 387, 388, 389, 393, 396, 430, 431, 446, 448, 449, 480, 481, 482, 483, 484, 485], [0.0, 0.0, 0.0, 0.0, 0.0, 0.0, 0.0, 0.0, 0.0, 0.0, 0.0, 0.0, 0.0, 0.0, 0.0, 0.0, 0.0, 0.0, 0.0, 0.0, 0.0]): _vg.add([_i], _w, 'REPLACE')
_vg = ob_human.vertex_groups.new(name='finger0.L.0')
for _i, _w in zip([92, 93, 319, 321, 322, 326, 327, 328, 331, 336, 341, 342, 343, 344, 347, 348, 349, 350, 353, 354, 355, 356, 422, 426, 427, 463, 464, 467, 472, 476, 478], [0.0, 0.0, 0.0, 0.0, 0.0, 0.0, 0.0, 0.0, 0.0, 0.0, 0.0, 0.0, 0.0, 0.0, 0.0, 0.0, 0.0, 0.0, 0.0, 0.0, 0.0, 0.0, 0.0, 0.0, 0.0, 0.0, 0.0, 0.0, 0.0, 0.0, 0.0]): _vg.add([_i], _w, 'REPLACE')
_vg = ob_human.vertex_groups.new(name='finger0.L.1')
for _i, _w in zip([321, 341, 342, 343, 344, 350, 355, 422, 426, 427, 462, 463, 464, 465, 466, 467, 472, 473, 476, 477, 478, 479, 506, 508, 509], [0.0, 0.0, 0.0, 0.0, 0.0, 0.0, 0.0, 0.0, 0.0, 0.0, 0.0, 0.0, 0.0, 0.0, 0.0, 0.0, 0.0, 0.0, 0.0, 0.0, 0.0, 0.0, 0.0, 0.0, 0.0]): _vg.add([_i], _w, 'REPLACE')
_vg = ob_human.vertex_groups.new(name='finger0.L.2')
for _i, _w in zip([462, 465, 466, 468, 469, 470, 471, 473, 474, 475, 477, 479, 504, 505, 506, 507, 508, 509], [0.0, 0.0, 0.0, 0.0, 0.0, 0.0, 0.0, 0.0, 0.0, 0.0, 0.0, 0.0, 0.0, 0.0, 0.0, 0.0, 0.0, 0.0]): _vg.add([_i], _w, 'REPLACE')
_vg = ob_human.vertex_groups.new(name='shoulder.R')
_vg = ob_human.vertex_groups.new(name='upper_arm.R')
_vg = ob_human.vertex_groups.new(name='forearm.R')
_vg = ob_human.vertex_groups.new(name='hand.R')
_vg = ob_human.vertex_groups.new(name='finger4.R.0')
_vg = ob_human.vertex_groups.new(name='finger4.R.1')
_vg = ob_human.vertex_groups.new(name='finger4.R.2')
_vg = ob_human.vertex_groups.new(name='finger3.R.0')
_vg = ob_human.vertex_groups.new(name='finger3.R.1')
_vg = ob_human.vertex_groups.new(name='finger3.R.2')
_vg = ob_human.vertex_groups.new(name='finger2.R.0')
_vg = ob_human.vertex_groups.new(name='finger2.R.1')
_vg = ob_human.vertex_groups.new(name='finger2.R.2')
_vg = ob_human.vertex_groups.new(name='finger1.R.0')
_vg = ob_human.vertex_groups.new(name='finger1.R.1')
_vg = ob_human.vertex_groups.new(name='finger1.R.2')
_vg = ob_human.vertex_groups.new(name='finger0.R.0')
_vg = ob_human.vertex_groups.new(name='finger0.R.1')
_vg = ob_human.vertex_groups.new(name='finger0.R.2')
_vg = ob_human.vertex_groups.new(name='thigh.L')
for _i, _w in zip([0, 2, 4, 6, 8, 10, 12, 21, 25, 28, 32, 36, 40, 124, 126, 132, 140, 141, 142, 143, 144, 145, 146, 147, 148, 149, 150, 151, 152, 153, 154, 155, 156, 157, 158, 159, 160, 161, 162, 163, 164, 165, 166, 167, 168, 169, 170, 171, 172, 173, 174, 175, 176, 177, 178, 179, 180, 181, 182, 183, 184, 185, 186, 187, 188, 189, 190, 191, 192, 193, 194, 195, 196, 197, 198, 199, 200, 201, 202, 223, 224, 225, 249, 250, 251, 252, 253, 256, 257, 258, 259, 260, 261, 262, 263, 264, 265, 268, 269, 270, 271, 272, 273, 274, 275, 276, 277, 280, 281, 282, 283, 284, 285, 286, 287, 288, 289, 291, 292, 293, 294, 295, 298, 299, 300, 301, 302, 303, 304, 305, 306, 307], [0.0, 0.2556, 0.1921, 0.2992, 0.1062, 0.1962, 0.0, 0.0, 0.0, 0.0, 0.0, 0.0, 0.0, 0.03442, 0.0, 0.2517, 0.0, 0.1299, 0.1822, 0.0, 0.0, 0.0, 0.0, 0.0, 0.0, 0.0, 0.0, 0.0, 0.0, 0.0, 0.0, 1.0, 1.0, 1.0, 1.0, 1.0, 1.0, 1.0, 1.0, 1.0, 1.0, 1.0, 0.9542, 1.0, 1.0, 1.0, 1.0, 1.0, 0.921, 1.0, 1.0, 0.6303, 0.8278, 0.8107, 0.419, 0.6184, 0.7075, 0.3632, 0.6237, 0.6281, 0.5857, 0.0, 0.0, 0.0, 0.0, 0.0, 0.0, 0.0, 0.0, 0.0, 0.0, 0.0, 0.0, 0.0, 0.0, 0.0, 0.0, 0.0, 0.0, 0.0, 0.0, 0.0, 1.0, 0.9728, 0.6534, 0.1074, 0.0, 0.0, 0.2808, 0.7564, 0.968, 1.0, 1.0, 1.0, 0.8316, 0.2038, 0.0, 0.0, 0.1951, 0.8398, 1.0, 1.0, 1.0, 1.0, 0.8507, 0.1878, 0.0, 0.0, 0.1829, 0.8572, 1.0, 1.0, 1.0, 0.9957, 0.7315, 0.1452, 0.0, 1.0, 1.0, 0.8028, 0.2434, 0.0, 0.0, 0.2815, 0.7742, 0.9861, 1.0, 1.0, 1.0, 0.8258, 0.2177, 0.0]): _vg.add([_i], _w, 'REPLACE')
_vg = ob_human.vertex_groups.new(name='shin.L')
for _i, _w in zip([239, 240, 241, 242, 243, 244, 245, 246, 247, 248, 250, 251, 252, 253, 254, 255, 256, 257, 258, 259, 263, 264, 265, 266, 267, 268, 269, 270, 275, 276, 277, 278, 279, 280, 281, 282, 286, 287, 288, 289, 290, 292, 293, 294, 295, 296, 297, 298, 299, 300, 301, 305, 306, 307, 308, 309, 310, 311, 312, 313, 314, 315, 316, 317, 318, 512, 513, 516, 517, 518, 519, 522, 523, 526, 527, 528, 531, 532, 534, 535, 538, 539, 540, 542, 546, 548, 550, 551, 553, 555, 556, 558], [1.0, 1.0, 1.0, 1.0, 1.0, 1.0, 1.0, 1.0, 1.0, 1.0, 0.02722, 0.3466, 0.8926, 1.0, 1.0, 1.0, 1.0, 0.7192, 0.2436, 0.03197, 0.1684, 0.7962, 1.0, 1.0, 0.9989, 1.0, 0.8049, 0.1602, 0.1493, 0.8122, 1.0, 1.0, 1.0, 1.0, 0.8171, 0.1428, 0.004347, 0.2685, 0.8548, 1.0, 1.0, 0.0, 0.1972, 0.7566, 1.0, 1.0, 1.0, 1.0, 0.7185, 0.2258, 0.01386, 0.1742, 0.7823, 1.0, 1.0, 0.9994, 0.9994, 0.9989, 0.9995, 0.9994, 0.9995, 0.9993, 0.9991, 0.9992, 0.9994, 0.0, 0.0, 0.0, 0.0, 0.0, 0.0, 0.0, 0.0, 0.0, 0.0, 0.0, 0.0, 0.0, 0.0, 0.0, 0.0, 0.0, 0.0, 0.0, 0.0, 0.0, 0.0, 0.0, 0.0, 0.0, 0.0, 0.0]): _vg.add([_i], _w, 'REPLACE')
_vg = ob_human.vertex_groups.new(name='foot.L')
for _i, _w in zip([239, 242, 243, 244, 245, 246, 247, 248, 510, 511, 512, 513, 514, 515, 516, 517, 518, 519, 520, 521, 522, 523, 524, 525, 526, 527, 528, 529, 530, 531, 532, 533, 534, 535, 536, 537, 538, 539, 540, 541, 542, 543, 544, 545, 546, 547, 548, 549, 550, 551, 552, 553, 554, 555, 556, 557, 558, 559, 560, 561], [0.0, 0.0, 0.0, 0.0, 0.0, 0.0, 0.0, 0.0, 0.0, 0.0, 1.0, 1.0, 0.0, 0.0, 1.0, 1.0, 1.0, 1.0, 1.0, 1.0, 1.0, 1.0, 1.0, 1.0, 1.0, 1.0, 1.0, 0.9899, 0.0, 1.0, 1.0, 0.0, 1.0, 1.0, 0.8742, 1.0, 1.0, 1.0, 1.0, 0.0, 1.0, 1.0, 1.0, 0.0, 1.0, 0.02457, 1.0, 1.0, 1.0, 1.0, 0.04158, 1.0, 0.972, 1.0, 1.0, 0.0, 1.0, 1.0, 1.0, 0.0]): _vg.add([_i], _w, 'REPLACE')
_vg = ob_human.vertex_groups.new(name='toe.L')
for _i, _w in zip([510, 511, 514, 515, 520, 521, 524, 529, 530, 533, 536, 537, 541, 544, 545, 547, 549, 552, 554, 557, 560, 561], [1.0, 1.0, 1.0, 1.0, 0.0, 0.0, 0.0, 0.01006, 1.0, 1.0, 0.1258, 0.0, 1.0, 0.0, 1.0, 0.9754, 0.0, 0.9584, 0.028, 1.0, 0.0, 1.0]): _vg.add([_i], _w, 'REPLACE')
_vg = ob_human.vertex_groups.new(name='thigh.R')
_vg = ob_human.vertex_groups.new(name='shin.R')
_vg = ob_human.vertex_groups.new(name='foot.R')
_vg = ob_human.vertex_groups.new(name='toe.R')
_m = ob_human.modifiers.new('Mirror', 'MIRROR')
_m.use_clip = True
_m = ob_human.modifiers.new('Armature', 'ARMATURE')

# ---- collection membership
col_collection.objects.link(ob_human)

# ---- scene / render settings (as saved in the file)
scene.frame_start = 1; scene.frame_end = 250; scene.frame_set(0)
scene.render.engine = 'BLENDER_EEVEE_NEXT'
scene.cycles.sampling_pattern = 'TABULATED_SOBOL'
scene.cycles.use_light_tree = False
scene.view_settings.view_transform = 'Filmic'
bpy.context.view_layer.update()

# ---- added for rendering (the .blend has no active camera and no usable light): camera, sun
cam_auto = bpy.data.cameras.new('AutoCamera')
cam_auto.lens = 50.0
cam_auto.sensor_width = 36.0
cam_auto.clip_end = 1000.0
ob_auto_camera = bpy.data.objects.new('AutoCamera', cam_auto)
scene.collection.objects.link(ob_auto_camera)
ob_auto_camera.location = (6.98934, -8.37935, 8.22106)
ob_auto_camera.rotation_euler = (1.09748, -7.21219e-08, 0.694738)
scene.camera = ob_auto_camera
light_auto_sun = bpy.data.lights.new('AutoSun', 'SUN')
light_auto_sun.energy = 3.0
light_auto_sun.angle = 0.0523599
ob_auto_sun = bpy.data.objects.new('AutoSun', light_auto_sun)
scene.collection.objects.link(ob_auto_sun)
ob_auto_sun.rotation_euler = (0.872665, 0.174533, 0.523599)
bpy.context.view_layer.update()
